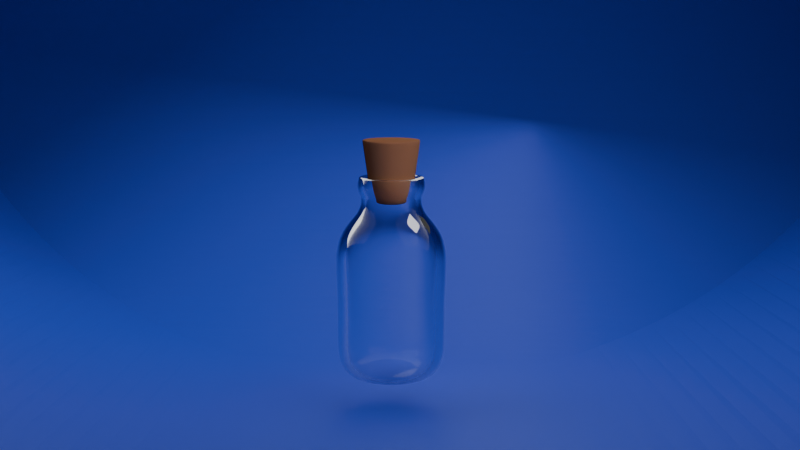 # Source: Transparent_Bottle_Scene.blend  (saved by Blender 4.0.36; exported with 4.5.12 LTS)
import bpy
from mathutils import Matrix  # noqa: F401  (used for matrix-valued properties, if any)

bpy.ops.wm.read_factory_settings(use_empty=True)
scene = bpy.context.scene
scene.name = 'Scene'

# ---- collections
col_collection = bpy.data.collections.new('Collection'); scene.collection.children.link(col_collection)

# ---- materials (node trees are filled in below, after node groups)
mat_bottle = bpy.data.materials.new('Bottle')
mat_cork = bpy.data.materials.new('Cork')
mat_material = bpy.data.materials.new('Material')

# ---- material node trees
mat_bottle.use_nodes = True; mat_bottle.node_tree.nodes.clear()
_N = mat_bottle.node_tree.nodes; _L = mat_bottle.node_tree.links
n0 = _N.new('ShaderNodeOutputMaterial'); n0.name = 'Material Output'; n0.location = (421, 512)
n1 = _N.new('ShaderNodeBsdfGlass'); n1.name = 'Glass BSDF'; n1.location = (41, 517)
n1.distribution = 'BECKMANN'
n1.inputs[1].default_value = 0.04938
n1.inputs[2].default_value = 1.2
_L.new(n1.outputs[0], n0.inputs[0])
n0.is_active_output = True
mat_cork.use_nodes = True; mat_cork.node_tree.nodes.clear()
_N = mat_cork.node_tree.nodes; _L = mat_cork.node_tree.links
n0 = _N.new('ShaderNodeOutputMaterial'); n0.name = 'Material Output'; n0.location = (300, 300)
n1 = _N.new('ShaderNodeBsdfPrincipled'); n1.name = 'Principled BSDF'; n1.location = (10, 300)
n1.inputs[0].default_value = (0.9646, 0.3768, 0.1666, 1.0)
n1.inputs[2].default_value = 0.3
n1.inputs[3].default_value = 1.45
n2 = _N.new('ShaderNodeRGBCurve'); n2.name = 'RGB Curves'; n2.location = (-394, 260)
_c = n2.mapping.curves[3]
while len(_c.points) > 2: _c.points.remove(_c.points[-1])
_c.points[0].location = (0.0, 0.0); _c.points[0].handle_type = 'AUTO'
_c.points[1].location = (0.17091, 0.475); _c.points[1].handle_type = 'AUTO'
_p = _c.points.new(0.54545, 0.565); _p.handle_type = 'AUTO'
_p = _c.points.new(0.58545, 0.055); _p.handle_type = 'AUTO'
_p = _c.points.new(1.0, 1.0); _p.handle_type = 'AUTO'
n2.mapping.update()
n2.inputs[1].default_value = (1.0, 0.8849, 0.9705, 1.0)
_L.new(n1.outputs[0], n0.inputs[0])
_L.new(n2.outputs[0], n1.inputs[5])
n0.is_active_output = True
mat_material.use_nodes = True; mat_material.node_tree.nodes.clear()
_N = mat_material.node_tree.nodes; _L = mat_material.node_tree.links
n0 = _N.new('ShaderNodeBsdfPrincipled'); n0.name = 'Principled BSDF'; n0.location = (10, 300)
n0.inputs[0].default_value = (0.03857, 0.09228, 0.8, 1.0)
n0.inputs[3].default_value = 1.45
n1 = _N.new('ShaderNodeOutputMaterial'); n1.name = 'Material Output'; n1.location = (300, 300)
_L.new(n0.outputs[0], n1.inputs[0])
n1.is_active_output = True

# ---- world
world_world = bpy.data.worlds.new('World'); scene.world = world_world
world_world.use_nodes = True; world_world.node_tree.nodes.clear()
_N = world_world.node_tree.nodes; _L = world_world.node_tree.links
n0 = _N.new('ShaderNodeOutputWorld'); n0.name = 'World Output'; n0.location = (300, 300)
n1 = _N.new('ShaderNodeBackground'); n1.name = 'Background'; n1.location = (10, 300)
n1.inputs[0].default_value = (0.05088, 0.05088, 0.05088, 1.0)
_L.new(n1.outputs[0], n0.inputs[0])
n0.is_active_output = True
world_world.color = (0.05088, 0.05088, 0.05088)
world_world.use_sun_shadow = False
world_world.sun_shadow_jitter_overblur = 0.0

# ---- cameras
cam_camera = bpy.data.cameras.new('Camera')

# ---- lights
light_area = bpy.data.lights.new('Area', 'AREA')
light_area.transmission_factor = 0.0
light_area.energy = 200.0
light_area.shadow_maximum_resolution = 0.006
light_area.use_absolute_resolution = True
light_area.size = 0.9424
light_area.size_y = 1.0
light_area_001 = bpy.data.lights.new('Area.001', 'AREA')
light_area_001.transmission_factor = 0.0
light_area_001.energy = 200.0
light_area_001.shadow_maximum_resolution = 0.006
light_area_001.use_absolute_resolution = True
light_area_001.size = 1.0
light_area_001.size_y = 1.0
light_area_002 = bpy.data.lights.new('Area.002', 'AREA')
light_area_002.transmission_factor = 0.0
light_area_002.energy = 200.0
light_area_002.shadow_maximum_resolution = 0.006
light_area_002.use_absolute_resolution = True
light_area_002.size = 1.0
light_area_002.size_y = 1.0

# ---- meshes
me_beziercurve = bpy.data.meshes.new('BezierCurve')
me_beziercurve.from_pydata([(0.0, -0.002268, -0.008993), (0.0, -0.1846, -0.001397), (0.0, -0.3669, -0.005195), (0.0, -0.4808, 0.002401), (0.0, -0.572, 0.04038), (0.0, -0.6327, 0.09735), (0.0, -0.6859, 0.1923), (0.0, -0.7201, 0.3214), (0.0, -0.7201, 0.5303), (0.0, -0.7201, 0.743), (0.0, -0.7201, 0.9937), (0.0, -0.7277, 1.225), (0.0, -0.7353, 1.404), (0.0, -0.7353, 1.552), (0.0, -0.7353, 1.666), (0.0, -0.6897, 1.86), (0.0, -0.6137, 1.981), (0.0, -0.5378, 2.076), (0.0, -0.4542, 2.167), (0.0, -0.4049, 2.277), (0.0, -0.4049, 2.391), (0.0, -0.4428, 2.46), (0.0, -0.4542, 2.543), (0.0, -0.4276, 2.653), (0.0, -0.3137, 2.646), (0.000868, -0.002096, -0.008993), (0.07063, -0.1705, -0.001397), (0.1404, -0.339, -0.005195), (0.184, -0.4442, 0.002401), (0.2189, -0.5284, 0.04038), (0.2421, -0.5846, 0.09735), (0.2625, -0.6337, 0.1923), (0.2756, -0.6653, 0.3214), (0.2756, -0.6653, 0.5303), (0.2756, -0.6653, 0.743), (0.2756, -0.6653, 0.9937), (0.2785, -0.6723, 1.225), (0.2814, -0.6793, 1.404), (0.2814, -0.6793, 1.552), (0.2814, -0.6793, 1.666), (0.2639, -0.6372, 1.86), (0.2349, -0.567, 1.981), (0.2058, -0.4969, 2.076), (0.1738, -0.4197, 2.167), (0.1549, -0.374, 2.277), (0.1549, -0.374, 2.391), (0.1695, -0.4091, 2.46), (0.1738, -0.4197, 2.543), (0.1637, -0.3951, 2.653), (0.1201, -0.2898, 2.646), (0.001604, -0.001604, -0.008993), (0.1305, -0.1305, -0.001397), (0.2594, -0.2594, -0.005195), (0.34, -0.34, 0.002401), (0.4044, -0.4044, 0.04038), (0.4474, -0.4474, 0.09735), (0.485, -0.485, 0.1923), (0.5092, -0.5092, 0.3214), (0.5092, -0.5092, 0.5303), (0.5092, -0.5092, 0.743), (0.5092, -0.5092, 0.9937), (0.5146, -0.5146, 1.225), (0.5199, -0.5199, 1.404), (0.5199, -0.5199, 1.552), (0.5199, -0.5199, 1.666), (0.4877, -0.4877, 1.86), (0.434, -0.434, 1.981), (0.3803, -0.3803, 2.076), (0.3212, -0.3212, 2.167), (0.2863, -0.2863, 2.277), (0.2863, -0.2863, 2.391), (0.3131, -0.3131, 2.46), (0.3212, -0.3212, 2.543), (0.3024, -0.3024, 2.653), (0.2218, -0.2218, 2.646), (0.002096, -0.000868, -0.008993), (0.1705, -0.07063, -0.001397), (0.339, -0.1404, -0.005195), (0.4442, -0.184, 0.002401), (0.5284, -0.2189, 0.04038), (0.5846, -0.2421, 0.09735), (0.6337, -0.2625, 0.1923), (0.6653, -0.2756, 0.3214), (0.6653, -0.2756, 0.5303), (0.6653, -0.2756, 0.743), (0.6653, -0.2756, 0.9937), (0.6723, -0.2785, 1.225), (0.6793, -0.2814, 1.404), (0.6793, -0.2814, 1.552), (0.6793, -0.2814, 1.666), (0.6372, -0.2639, 1.86), (0.567, -0.2349, 1.981), (0.4969, -0.2058, 2.076), (0.4197, -0.1738, 2.167), (0.374, -0.1549, 2.277), (0.374, -0.1549, 2.391), (0.4091, -0.1695, 2.46), (0.4197, -0.1738, 2.543), (0.3951, -0.1637, 2.653), (0.2898, -0.1201, 2.646), (0.002268, 9.915e-11, -0.008993), (0.1846, 8.068e-09, -0.001397), (0.3669, 1.604e-08, -0.005195), (0.4808, 2.102e-08, 0.002401), (0.572, 2.5e-08, 0.04038), (0.6327, 2.766e-08, 0.09735), (0.6859, 2.998e-08, 0.1923), (0.7201, 3.148e-08, 0.3214), (0.7201, 3.148e-08, 0.5303), (0.7201, 3.148e-08, 0.743), (0.7201, 3.148e-08, 0.9937), (0.7277, 3.181e-08, 1.225), (0.7353, 3.214e-08, 1.404), (0.7353, 3.214e-08, 1.552), (0.7353, 3.214e-08, 1.666), (0.6897, 3.015e-08, 1.86), (0.6137, 2.683e-08, 1.981), (0.5378, 2.351e-08, 2.076), (0.4542, 1.986e-08, 2.167), (0.4049, 1.77e-08, 2.277), (0.4049, 1.77e-08, 2.391), (0.4428, 1.936e-08, 2.46), (0.4542, 1.986e-08, 2.543), (0.4276, 1.869e-08, 2.653), (0.3137, 1.371e-08, 2.646), (0.002096, 0.000868, -0.008993), (0.1705, 0.07063, -0.001397), (0.339, 0.1404, -0.005195), (0.4442, 0.184, 0.002401), (0.5284, 0.2189, 0.04038), (0.5846, 0.2421, 0.09735), (0.6337, 0.2625, 0.1923), (0.6653, 0.2756, 0.3214), (0.6653, 0.2756, 0.5303), (0.6653, 0.2756, 0.743), (0.6653, 0.2756, 0.9937), (0.6723, 0.2785, 1.225), (0.6793, 0.2814, 1.404), (0.6793, 0.2814, 1.552), (0.6793, 0.2814, 1.666), (0.6372, 0.2639, 1.86), (0.567, 0.2349, 1.981), (0.4969, 0.2058, 2.076), (0.4197, 0.1738, 2.167), (0.374, 0.1549, 2.277), (0.374, 0.1549, 2.391), (0.4091, 0.1695, 2.46), (0.4197, 0.1738, 2.543), (0.3951, 0.1637, 2.653), (0.2898, 0.1201, 2.646), (0.001604, 0.001604, -0.008993), (0.1305, 0.1305, -0.001397), (0.2594, 0.2594, -0.005195), (0.34, 0.34, 0.002401), (0.4044, 0.4044, 0.04038), (0.4474, 0.4474, 0.09735), (0.485, 0.485, 0.1923), (0.5092, 0.5092, 0.3214), (0.5092, 0.5092, 0.5303), (0.5092, 0.5092, 0.743), (0.5092, 0.5092, 0.9937), (0.5146, 0.5146, 1.225), (0.5199, 0.5199, 1.404), (0.5199, 0.5199, 1.552), (0.5199, 0.5199, 1.666), (0.4877, 0.4877, 1.86), (0.434, 0.434, 1.981), (0.3803, 0.3803, 2.076), (0.3212, 0.3212, 2.167), (0.2863, 0.2863, 2.277), (0.2863, 0.2863, 2.391), (0.3131, 0.3131, 2.46), (0.3212, 0.3212, 2.543), (0.3024, 0.3024, 2.653), (0.2218, 0.2218, 2.646), (0.000868, 0.002096, -0.008993), (0.07063, 0.1705, -0.001397), (0.1404, 0.339, -0.005195), (0.184, 0.4442, 0.002401), (0.2189, 0.5284, 0.04038), (0.2421, 0.5846, 0.09735), (0.2625, 0.6337, 0.1923), (0.2756, 0.6653, 0.3214), (0.2756, 0.6653, 0.5303), (0.2756, 0.6653, 0.743), (0.2756, 0.6653, 0.9937), (0.2785, 0.6723, 1.225), (0.2814, 0.6793, 1.404), (0.2814, 0.6793, 1.552), (0.2814, 0.6793, 1.666), (0.2639, 0.6372, 1.86), (0.2349, 0.567, 1.981), (0.2058, 0.4969, 2.076), (0.1738, 0.4197, 2.167), (0.1549, 0.374, 2.277), (0.1549, 0.374, 2.391), (0.1695, 0.4091, 2.46), (0.1738, 0.4197, 2.543), (0.1637, 0.3951, 2.653), (0.1201, 0.2898, 2.646), (-1.983e-10, 0.002268, -0.008993), (-1.614e-08, 0.1846, -0.001397), (-3.207e-08, 0.3669, -0.005195), (-4.203e-08, 0.4808, 0.002401), (-5e-08, 0.572, 0.04038), (-5.532e-08, 0.6327, 0.09735), (-5.996e-08, 0.6859, 0.1923), (-6.295e-08, 0.7201, 0.3214), (-6.295e-08, 0.7201, 0.5303), (-6.295e-08, 0.7201, 0.743), (-6.295e-08, 0.7201, 0.9937), (-6.362e-08, 0.7277, 1.225), (-6.428e-08, 0.7353, 1.404), (-6.428e-08, 0.7353, 1.552), (-6.428e-08, 0.7353, 1.666), (-6.03e-08, 0.6897, 1.86), (-5.366e-08, 0.6137, 1.981), (-4.702e-08, 0.5378, 2.076), (-3.971e-08, 0.4542, 2.167), (-3.539e-08, 0.4049, 2.277), (-3.539e-08, 0.4049, 2.391), (-3.871e-08, 0.4428, 2.46), (-3.971e-08, 0.4542, 2.543), (-3.739e-08, 0.4276, 2.653), (-2.743e-08, 0.3137, 2.646), (-0.000868, 0.002096, -0.008993), (-0.07063, 0.1705, -0.001397), (-0.1404, 0.339, -0.005195), (-0.184, 0.4442, 0.002401), (-0.2189, 0.5284, 0.04038), (-0.2421, 0.5846, 0.09735), (-0.2625, 0.6337, 0.1923), (-0.2756, 0.6653, 0.3214), (-0.2756, 0.6653, 0.5303), (-0.2756, 0.6653, 0.743), (-0.2756, 0.6653, 0.9937), (-0.2785, 0.6723, 1.225), (-0.2814, 0.6793, 1.404), (-0.2814, 0.6793, 1.552), (-0.2814, 0.6793, 1.666), (-0.2639, 0.6372, 1.86), (-0.2349, 0.567, 1.981), (-0.2058, 0.4969, 2.076), (-0.1738, 0.4197, 2.167), (-0.1549, 0.374, 2.277), (-0.1549, 0.374, 2.391), (-0.1695, 0.4091, 2.46), (-0.1738, 0.4197, 2.543), (-0.1637, 0.3951, 2.653), (-0.1201, 0.2898, 2.646), (-0.001604, 0.001604, -0.008993), (-0.1305, 0.1305, -0.001397), (-0.2594, 0.2594, -0.005195), (-0.34, 0.34, 0.002401), (-0.4044, 0.4044, 0.04038), (-0.4474, 0.4474, 0.09735), (-0.485, 0.485, 0.1923), (-0.5092, 0.5092, 0.3214), (-0.5092, 0.5092, 0.5303), (-0.5092, 0.5092, 0.743), (-0.5092, 0.5092, 0.9937), (-0.5146, 0.5146, 1.225), (-0.5199, 0.5199, 1.404), (-0.5199, 0.5199, 1.552), (-0.5199, 0.5199, 1.666), (-0.4877, 0.4877, 1.86), (-0.434, 0.434, 1.981), (-0.3803, 0.3803, 2.076), (-0.3212, 0.3212, 2.167), (-0.2863, 0.2863, 2.277), (-0.2863, 0.2863, 2.391), (-0.3131, 0.3131, 2.46), (-0.3212, 0.3212, 2.543), (-0.3024, 0.3024, 2.653), (-0.2218, 0.2218, 2.646), (-0.002096, 0.000868, -0.008993), (-0.1705, 0.07063, -0.001397), (-0.339, 0.1404, -0.005195), (-0.4442, 0.184, 0.002401), (-0.5284, 0.2189, 0.04038), (-0.5846, 0.2421, 0.09735), (-0.6337, 0.2625, 0.1923), (-0.6653, 0.2756, 0.3214), (-0.6653, 0.2756, 0.5303), (-0.6653, 0.2756, 0.743), (-0.6653, 0.2756, 0.9937), (-0.6723, 0.2785, 1.225), (-0.6793, 0.2814, 1.404), (-0.6793, 0.2814, 1.552), (-0.6793, 0.2814, 1.666), (-0.6372, 0.2639, 1.86), (-0.567, 0.2349, 1.981), (-0.4969, 0.2058, 2.076), (-0.4197, 0.1738, 2.167), (-0.374, 0.1549, 2.277), (-0.374, 0.1549, 2.391), (-0.4091, 0.1695, 2.46), (-0.4197, 0.1738, 2.543), (-0.3951, 0.1637, 2.653), (-0.2898, 0.1201, 2.646), (-0.002268, -2.705e-11, -0.008993), (-0.1846, -2.201e-09, -0.001397), (-0.3669, -4.375e-09, -0.005195), (-0.4808, -5.734e-09, 0.002401), (-0.572, -6.821e-09, 0.04038), (-0.6327, -7.545e-09, 0.09735), (-0.6859, -8.179e-09, 0.1923), (-0.7201, -8.587e-09, 0.3214), (-0.7201, -8.587e-09, 0.5303), (-0.7201, -8.587e-09, 0.743), (-0.7201, -8.587e-09, 0.9937), (-0.7277, -8.678e-09, 1.225), (-0.7353, -8.768e-09, 1.404), (-0.7353, -8.768e-09, 1.552), (-0.7353, -8.768e-09, 1.666), (-0.6897, -8.225e-09, 1.86), (-0.6137, -7.319e-09, 1.981), (-0.5378, -6.413e-09, 2.076), (-0.4542, -5.417e-09, 2.167), (-0.4049, -4.828e-09, 2.277), (-0.4049, -4.828e-09, 2.391), (-0.4428, -5.281e-09, 2.46), (-0.4542, -5.417e-09, 2.543), (-0.4276, -5.1e-09, 2.653), (-0.3137, -3.741e-09, 2.646), (-0.002096, -0.000868, -0.008993), (-0.1705, -0.07063, -0.001397), (-0.339, -0.1404, -0.005195), (-0.4442, -0.184, 0.002401), (-0.5284, -0.2189, 0.04038), (-0.5846, -0.2421, 0.09735), (-0.6337, -0.2625, 0.1923), (-0.6653, -0.2756, 0.3214), (-0.6653, -0.2756, 0.5303), (-0.6653, -0.2756, 0.743), (-0.6653, -0.2756, 0.9937), (-0.6723, -0.2785, 1.225), (-0.6793, -0.2814, 1.404), (-0.6793, -0.2814, 1.552), (-0.6793, -0.2814, 1.666), (-0.6372, -0.2639, 1.86), (-0.567, -0.2349, 1.981), (-0.4969, -0.2058, 2.076), (-0.4197, -0.1738, 2.167), (-0.374, -0.1549, 2.277), (-0.374, -0.1549, 2.391), (-0.4091, -0.1695, 2.46), (-0.4197, -0.1738, 2.543), (-0.3951, -0.1637, 2.653), (-0.2898, -0.1201, 2.646), (-0.001604, -0.001604, -0.008993), (-0.1305, -0.1305, -0.001397), (-0.2594, -0.2594, -0.005195), (-0.34, -0.34, 0.002401), (-0.4044, -0.4044, 0.04038), (-0.4474, -0.4474, 0.09735), (-0.485, -0.485, 0.1923), (-0.5092, -0.5092, 0.3214), (-0.5092, -0.5092, 0.5303), (-0.5092, -0.5092, 0.743), (-0.5092, -0.5092, 0.9937), (-0.5146, -0.5146, 1.225), (-0.5199, -0.5199, 1.404), (-0.5199, -0.5199, 1.552), (-0.5199, -0.5199, 1.666), (-0.4877, -0.4877, 1.86), (-0.434, -0.434, 1.981), (-0.3803, -0.3803, 2.076), (-0.3212, -0.3212, 2.167), (-0.2863, -0.2863, 2.277), (-0.2863, -0.2863, 2.391), (-0.3131, -0.3131, 2.46), (-0.3212, -0.3212, 2.543), (-0.3024, -0.3024, 2.653), (-0.2218, -0.2218, 2.646), (-0.000868, -0.002096, -0.008993), (-0.07063, -0.1705, -0.001397), (-0.1404, -0.339, -0.005195), (-0.184, -0.4442, 0.002401), (-0.2189, -0.5284, 0.04038), (-0.2421, -0.5846, 0.09735), (-0.2625, -0.6337, 0.1923), (-0.2756, -0.6653, 0.3214), (-0.2756, -0.6653, 0.5303), (-0.2756, -0.6653, 0.743), (-0.2756, -0.6653, 0.9937), (-0.2785, -0.6723, 1.225), (-0.2814, -0.6793, 1.404), (-0.2814, -0.6793, 1.552), (-0.2814, -0.6793, 1.666), (-0.2639, -0.6372, 1.86), (-0.2349, -0.567, 1.981), (-0.2058, -0.4969, 2.076), (-0.1738, -0.4197, 2.167), (-0.1549, -0.374, 2.277), (-0.1549, -0.374, 2.391), (-0.1695, -0.4091, 2.46), (-0.1738, -0.4197, 2.543), (-0.1637, -0.3951, 2.653), (-0.1201, -0.2898, 2.646), (0.0, -0.4049, 2.356), (0.1549, -0.374, 2.356), (0.2863, -0.2863, 2.356), (0.374, -0.1549, 2.356), (0.4049, 1.77e-08, 2.356), (0.374, 0.1549, 2.356), (0.2863, 0.2863, 2.356), (0.1549, 0.374, 2.356), (-3.539e-08, 0.4049, 2.356), (-0.1549, 0.374, 2.356), (-0.2863, 0.2863, 2.356), (-0.374, 0.1549, 2.356), (-0.4049, -4.828e-09, 2.356), (-0.374, -0.1549, 2.356), (-0.2863, -0.2863, 2.356), (-0.1549, -0.374, 2.356), (0.0, -0.4343, 2.626), (0.1662, -0.4012, 2.626), (0.3071, -0.3071, 2.626), (0.4012, -0.1662, 2.626), (0.4343, 1.898e-08, 2.626), (0.4012, 0.1662, 2.626), (0.3071, 0.3071, 2.626), (0.1662, 0.4012, 2.626), (-3.797e-08, 0.4343, 2.626), (-0.1662, 0.4012, 2.626), (-0.3071, 0.3071, 2.626), (-0.4012, 0.1662, 2.626), (-0.4343, -5.179e-09, 2.626), (-0.4012, -0.1662, 2.626), (-0.3071, -0.3071, 2.626), (-0.1662, -0.4012, 2.626)], [], [(0, 1, 26, 25), (25, 26, 51, 50), (50, 51, 76, 75), (75, 76, 101, 100), (100, 101, 126, 125), (125, 126, 151, 150), (150, 151, 176, 175), (175, 176, 201, 200), (200, 201, 226, 225), (225, 226, 251, 250), (250, 251, 276, 275), (275, 276, 301, 300), (300, 301, 326, 325), (325, 326, 351, 350), (350, 351, 376, 375), (375, 376, 1, 0), (1, 2, 27, 26), (26, 27, 52, 51), (51, 52, 77, 76), (76, 77, 102, 101), (101, 102, 127, 126), (126, 127, 152, 151), (151, 152, 177, 176), (176, 177, 202, 201), (201, 202, 227, 226), (226, 227, 252, 251), (251, 252, 277, 276), (276, 277, 302, 301), (301, 302, 327, 326), (326, 327, 352, 351), (351, 352, 377, 376), (376, 377, 2, 1), (2, 3, 28, 27), (27, 28, 53, 52), (52, 53, 78, 77), (77, 78, 103, 102), (102, 103, 128, 127), (127, 128, 153, 152), (152, 153, 178, 177), (177, 178, 203, 202), (202, 203, 228, 227), (227, 228, 253, 252), (252, 253, 278, 277), (277, 278, 303, 302), (302, 303, 328, 327), (327, 328, 353, 352), (352, 353, 378, 377), (377, 378, 3, 2), (3, 4, 29, 28), (28, 29, 54, 53), (53, 54, 79, 78), (78, 79, 104, 103), (103, 104, 129, 128), (128, 129, 154, 153), (153, 154, 179, 178), (178, 179, 204, 203), (203, 204, 229, 228), (228, 229, 254, 253), (253, 254, 279, 278), (278, 279, 304, 303), (303, 304, 329, 328), (328, 329, 354, 353), (353, 354, 379, 378), (378, 379, 4, 3), (4, 5, 30, 29), (29, 30, 55, 54), (54, 55, 80, 79), (79, 80, 105, 104), (104, 105, 130, 129), (129, 130, 155, 154), (154, 155, 180, 179), (179, 180, 205, 204), (204, 205, 230, 229), (229, 230, 255, 254), (254, 255, 280, 279), (279, 280, 305, 304), (304, 305, 330, 329), (329, 330, 355, 354), (354, 355, 380, 379), (379, 380, 5, 4), (5, 6, 31, 30), (30, 31, 56, 55), (55, 56, 81, 80), (80, 81, 106, 105), (105, 106, 131, 130), (130, 131, 156, 155), (155, 156, 181, 180), (180, 181, 206, 205), (205, 206, 231, 230), (230, 231, 256, 255), (255, 256, 281, 280), (280, 281, 306, 305), (305, 306, 331, 330), (330, 331, 356, 355), (355, 356, 381, 380), (380, 381, 6, 5), (6, 7, 32, 31), (31, 32, 57, 56), (56, 57, 82, 81), (81, 82, 107, 106), (106, 107, 132, 131), (131, 132, 157, 156), (156, 157, 182, 181), (181, 182, 207, 206), (206, 207, 232, 231), (231, 232, 257, 256), (256, 257, 282, 281), (281, 282, 307, 306), (306, 307, 332, 331), (331, 332, 357, 356), (356, 357, 382, 381), (381, 382, 7, 6), (7, 8, 33, 32), (32, 33, 58, 57), (57, 58, 83, 82), (82, 83, 108, 107), (107, 108, 133, 132), (132, 133, 158, 157), (157, 158, 183, 182), (182, 183, 208, 207), (207, 208, 233, 232), (232, 233, 258, 257), (257, 258, 283, 282), (282, 283, 308, 307), (307, 308, 333, 332), (332, 333, 358, 357), (357, 358, 383, 382), (382, 383, 8, 7), (8, 9, 34, 33), (33, 34, 59, 58), (58, 59, 84, 83), (83, 84, 109, 108), (108, 109, 134, 133), (133, 134, 159, 158), (158, 159, 184, 183), (183, 184, 209, 208), (208, 209, 234, 233), (233, 234, 259, 258), (258, 259, 284, 283), (283, 284, 309, 308), (308, 309, 334, 333), (333, 334, 359, 358), (358, 359, 384, 383), (383, 384, 9, 8), (9, 10, 35, 34), (34, 35, 60, 59), (59, 60, 85, 84), (84, 85, 110, 109), (109, 110, 135, 134), (134, 135, 160, 159), (159, 160, 185, 184), (184, 185, 210, 209), (209, 210, 235, 234), (234, 235, 260, 259), (259, 260, 285, 284), (284, 285, 310, 309), (309, 310, 335, 334), (334, 335, 360, 359), (359, 360, 385, 384), (384, 385, 10, 9), (10, 11, 36, 35), (35, 36, 61, 60), (60, 61, 86, 85), (85, 86, 111, 110), (110, 111, 136, 135), (135, 136, 161, 160), (160, 161, 186, 185), (185, 186, 211, 210), (210, 211, 236, 235), (235, 236, 261, 260), (260, 261, 286, 285), (285, 286, 311, 310), (310, 311, 336, 335), (335, 336, 361, 360), (360, 361, 386, 385), (385, 386, 11, 10), (11, 12, 37, 36), (36, 37, 62, 61), (61, 62, 87, 86), (86, 87, 112, 111), (111, 112, 137, 136), (136, 137, 162, 161), (161, 162, 187, 186), (186, 187, 212, 211), (211, 212, 237, 236), (236, 237, 262, 261), (261, 262, 287, 286), (286, 287, 312, 311), (311, 312, 337, 336), (336, 337, 362, 361), (361, 362, 387, 386), (386, 387, 12, 11), (12, 13, 38, 37), (37, 38, 63, 62), (62, 63, 88, 87), (87, 88, 113, 112), (112, 113, 138, 137), (137, 138, 163, 162), (162, 163, 188, 187), (187, 188, 213, 212), (212, 213, 238, 237), (237, 238, 263, 262), (262, 263, 288, 287), (287, 288, 313, 312), (312, 313, 338, 337), (337, 338, 363, 362), (362, 363, 388, 387), (387, 388, 13, 12), (13, 14, 39, 38), (38, 39, 64, 63), (63, 64, 89, 88), (88, 89, 114, 113), (113, 114, 139, 138), (138, 139, 164, 163), (163, 164, 189, 188), (188, 189, 214, 213), (213, 214, 239, 238), (238, 239, 264, 263), (263, 264, 289, 288), (288, 289, 314, 313), (313, 314, 339, 338), (338, 339, 364, 363), (363, 364, 389, 388), (388, 389, 14, 13), (14, 15, 40, 39), (39, 40, 65, 64), (64, 65, 90, 89), (89, 90, 115, 114), (114, 115, 140, 139), (139, 140, 165, 164), (164, 165, 190, 189), (189, 190, 215, 214), (214, 215, 240, 239), (239, 240, 265, 264), (264, 265, 290, 289), (289, 290, 315, 314), (314, 315, 340, 339), (339, 340, 365, 364), (364, 365, 390, 389), (389, 390, 15, 14), (15, 16, 41, 40), (40, 41, 66, 65), (65, 66, 91, 90), (90, 91, 116, 115), (115, 116, 141, 140), (140, 141, 166, 165), (165, 166, 191, 190), (190, 191, 216, 215), (215, 216, 241, 240), (240, 241, 266, 265), (265, 266, 291, 290), (290, 291, 316, 315), (315, 316, 341, 340), (340, 341, 366, 365), (365, 366, 391, 390), (390, 391, 16, 15), (16, 17, 42, 41), (41, 42, 67, 66), (66, 67, 92, 91), (91, 92, 117, 116), (116, 117, 142, 141), (141, 142, 167, 166), (166, 167, 192, 191), (191, 192, 217, 216), (216, 217, 242, 241), (241, 242, 267, 266), (266, 267, 292, 291), (291, 292, 317, 316), (316, 317, 342, 341), (341, 342, 367, 366), (366, 367, 392, 391), (391, 392, 17, 16), (17, 18, 43, 42), (42, 43, 68, 67), (67, 68, 93, 92), (92, 93, 118, 117), (117, 118, 143, 142), (142, 143, 168, 167), (167, 168, 193, 192), (192, 193, 218, 217), (217, 218, 243, 242), (242, 243, 268, 267), (267, 268, 293, 292), (292, 293, 318, 317), (317, 318, 343, 342), (342, 343, 368, 367), (367, 368, 393, 392), (392, 393, 18, 17), (18, 19, 44, 43), (43, 44, 69, 68), (68, 69, 94, 93), (93, 94, 119, 118), (118, 119, 144, 143), (143, 144, 169, 168), (168, 169, 194, 193), (193, 194, 219, 218), (218, 219, 244, 243), (243, 244, 269, 268), (268, 269, 294, 293), (293, 294, 319, 318), (318, 319, 344, 343), (343, 344, 369, 368), (368, 369, 394, 393), (393, 394, 19, 18), (400, 20, 45, 401), (401, 45, 70, 402), (402, 70, 95, 403), (403, 95, 120, 404), (404, 120, 145, 405), (405, 145, 170, 406), (406, 170, 195, 407), (407, 195, 220, 408), (408, 220, 245, 409), (409, 245, 270, 410), (410, 270, 295, 411), (411, 295, 320, 412), (412, 320, 345, 413), (413, 345, 370, 414), (414, 370, 395, 415), (415, 395, 20, 400), (20, 21, 46, 45), (45, 46, 71, 70), (70, 71, 96, 95), (95, 96, 121, 120), (120, 121, 146, 145), (145, 146, 171, 170), (170, 171, 196, 195), (195, 196, 221, 220), (220, 221, 246, 245), (245, 246, 271, 270), (270, 271, 296, 295), (295, 296, 321, 320), (320, 321, 346, 345), (345, 346, 371, 370), (370, 371, 396, 395), (395, 396, 21, 20), (21, 22, 47, 46), (46, 47, 72, 71), (71, 72, 97, 96), (96, 97, 122, 121), (121, 122, 147, 146), (146, 147, 172, 171), (171, 172, 197, 196), (196, 197, 222, 221), (221, 222, 247, 246), (246, 247, 272, 271), (271, 272, 297, 296), (296, 297, 322, 321), (321, 322, 347, 346), (346, 347, 372, 371), (371, 372, 397, 396), (396, 397, 22, 21), (416, 23, 48, 417), (417, 48, 73, 418), (418, 73, 98, 419), (419, 98, 123, 420), (420, 123, 148, 421), (421, 148, 173, 422), (422, 173, 198, 423), (423, 198, 223, 424), (424, 223, 248, 425), (425, 248, 273, 426), (426, 273, 298, 427), (427, 298, 323, 428), (428, 323, 348, 429), (429, 348, 373, 430), (430, 373, 398, 431), (431, 398, 23, 416), (23, 24, 49, 48), (48, 49, 74, 73), (73, 74, 99, 98), (98, 99, 124, 123), (123, 124, 149, 148), (148, 149, 174, 173), (173, 174, 199, 198), (198, 199, 224, 223), (223, 224, 249, 248), (248, 249, 274, 273), (273, 274, 299, 298), (298, 299, 324, 323), (323, 324, 349, 348), (348, 349, 374, 373), (373, 374, 399, 398), (398, 399, 24, 23), (394, 415, 400, 19), (369, 414, 415, 394), (344, 413, 414, 369), (319, 412, 413, 344), (294, 411, 412, 319), (269, 410, 411, 294), (244, 409, 410, 269), (219, 408, 409, 244), (194, 407, 408, 219), (169, 406, 407, 194), (144, 405, 406, 169), (119, 404, 405, 144), (94, 403, 404, 119), (69, 402, 403, 94), (44, 401, 402, 69), (19, 400, 401, 44), (397, 431, 416, 22), (372, 430, 431, 397), (347, 429, 430, 372), (322, 428, 429, 347), (297, 427, 428, 322), (272, 426, 427, 297), (247, 425, 426, 272), (222, 424, 425, 247), (197, 423, 424, 222), (172, 422, 423, 197), (147, 421, 422, 172), (122, 420, 421, 147), (97, 419, 420, 122), (72, 418, 419, 97), (47, 417, 418, 72), (22, 416, 417, 47)])
me_beziercurve.polygons.foreach_set('use_smooth', [True] * 416)
_uv = me_beziercurve.uv_layers.new(name='UVMap')
_uv.uv.foreach_set('vector', [0.0, -0.008993, 0.0, -0.001397, 0.0625, -0.001397, 0.0625, -0.008993, 0.0625, -0.008993, 0.0625, -0.001397, 0.125, -0.001397, 0.125, -0.008993, 0.125, -0.008993, 0.125, -0.001397, 0.1875, -0.001397, 0.1875, -0.008993, 0.1875, -0.008993, 0.1875, -0.001397, 0.25, -0.001397, 0.25, -0.008993, 0.25, -0.008993, 0.25, -0.001397, 0.3125, -0.001397, 0.3125, -0.008993, 0.3125, -0.008993, 0.3125, -0.001397, 0.375, -0.001397, 0.375, -0.008993, 0.375, -0.008993, 0.375, -0.001397, 0.4375, -0.001397, 0.4375, -0.008993, 0.4375, -0.008993, 0.4375, -0.001397, 0.5, -0.001397, 0.5, -0.008993, 0.5, -0.008993, 0.5, -0.001397, 0.5625, -0.001397, 0.5625, -0.008993, 0.5625, -0.008993, 0.5625, -0.001397, 0.625, -0.001397, 0.625, -0.008993, 0.625, -0.008993, 0.625, -0.001397, 0.6875, -0.001397, 0.6875, -0.008993, 0.6875, -0.008993, 0.6875, -0.001397, 0.75, -0.001397, 0.75, -0.008993, 0.75, -0.008993, 0.75, -0.001397, 0.8125, -0.001397, 0.8125, -0.008993, 0.8125, -0.008993, 0.8125, -0.001397, 0.875, -0.001397, 0.875, -0.008993, 0.875, -0.008993, 0.875, -0.001397, 0.9375, -0.001397, 0.9375, -0.008993, 0.9375, -0.008993, 0.9375, -0.001397, 1.0, -0.001397, 1.0, -0.008993, 0.0, -0.001397, 0.0, -0.005195, 0.0625, -0.005195, 0.0625, -0.001397, 0.0625, -0.001397, 0.0625, -0.005195, 0.125, -0.005195, 0.125, -0.001397, 0.125, -0.001397, 0.125, -0.005195, 0.1875, -0.005195, 0.1875, -0.001397, 0.1875, -0.001397, 0.1875, -0.005195, 0.25, -0.005195, 0.25, -0.001397, 0.25, -0.001397, 0.25, -0.005195, 0.3125, -0.005195, 0.3125, -0.001397, 0.3125, -0.001397, 0.3125, -0.005195, 0.375, -0.005195, 0.375, -0.001397, 0.375, -0.001397, 0.375, -0.005195, 0.4375, -0.005195, 0.4375, -0.001397, 0.4375, -0.001397, 0.4375, -0.005195, 0.5, -0.005195, 0.5, -0.001397, 0.5, -0.001397, 0.5, -0.005195, 0.5625, -0.005195, 0.5625, -0.001397, 0.5625, -0.001397, 0.5625, -0.005195, 0.625, -0.005195, 0.625, -0.001397, 0.625, -0.001397, 0.625, -0.005195, 0.6875, -0.005195, 0.6875, -0.001397, 0.6875, -0.001397, 0.6875, -0.005195, 0.75, -0.005195, 0.75, -0.001397, 0.75, -0.001397, 0.75, -0.005195, 0.8125, -0.005195, 0.8125, -0.001397, 0.8125, -0.001397, 0.8125, -0.005195, 0.875, -0.005195, 0.875, -0.001397, 0.875, -0.001397, 0.875, -0.005195, 0.9375, -0.005195, 0.9375, -0.001397, 0.9375, -0.001397, 0.9375, -0.005195, 1.0, -0.005195, 1.0, -0.001397, 0.0, -0.005195, 0.0, 0.002401, 0.0625, 0.002401, 0.0625, -0.005195, 0.0625, -0.005195, 0.0625, 0.002401, 0.125, 0.002401, 0.125, -0.005195, 0.125, -0.005195, 0.125, 0.002401, 0.1875, 0.002401, 0.1875, -0.005195, 0.1875, -0.005195, 0.1875, 0.002401, 0.25, 0.002401, 0.25, -0.005195, 0.25, -0.005195, 0.25, 0.002401, 0.3125, 0.002401, 0.3125, -0.005195, 0.3125, -0.005195, 0.3125, 0.002401, 0.375, 0.002401, 0.375, -0.005195, 0.375, -0.005195, 0.375, 0.002401, 0.4375, 0.002401, 0.4375, -0.005195, 0.4375, -0.005195, 0.4375, 0.002401, 0.5, 0.002401, 0.5, -0.005195, 0.5, -0.005195, 0.5, 0.002401, 0.5625, 0.002401, 0.5625, -0.005195, 0.5625, -0.005195, 0.5625, 0.002401, 0.625, 0.002401, 0.625, -0.005195, 0.625, -0.005195, 0.625, 0.002401, 0.6875, 0.002401, 0.6875, -0.005195, 0.6875, -0.005195, 0.6875, 0.002401, 0.75, 0.002401, 0.75, -0.005195, 0.75, -0.005195, 0.75, 0.002401, 0.8125, 0.002401, 0.8125, -0.005195, 0.8125, -0.005195, 0.8125, 0.002401, 0.875, 0.002401, 0.875, -0.005195, 0.875, -0.005195, 0.875, 0.002401, 0.9375, 0.002401, 0.9375, -0.005195, 0.9375, -0.005195, 0.9375, 0.002401, 1.0, 0.002401, 1.0, -0.005195, 0.0, 0.002401, 0.0, 0.04038, 0.0625, 0.04038, 0.0625, 0.002401, 0.0625, 0.002401, 0.0625, 0.04038, 0.125, 0.04038, 0.125, 0.002401, 0.125, 0.002401, 0.125, 0.04038, 0.1875, 0.04038, 0.1875, 0.002401, 0.1875, 0.002401, 0.1875, 0.04038, 0.25, 0.04038, 0.25, 0.002401, 0.25, 0.002401, 0.25, 0.04038, 0.3125, 0.04038, 0.3125, 0.002401, 0.3125, 0.002401, 0.3125, 0.04038, 0.375, 0.04038, 0.375, 0.002401, 0.375, 0.002401, 0.375, 0.04038, 0.4375, 0.04038, 0.4375, 0.002401, 0.4375, 0.002401, 0.4375, 0.04038, 0.5, 0.04038, 0.5, 0.002401, 0.5, 0.002401, 0.5, 0.04038, 0.5625, 0.04038, 0.5625, 0.002401, 0.5625, 0.002401, 0.5625, 0.04038, 0.625, 0.04038, 0.625, 0.002401, 0.625, 0.002401, 0.625, 0.04038, 0.6875, 0.04038, 0.6875, 0.002401, 0.6875, 0.002401, 0.6875, 0.04038, 0.75, 0.04038, 0.75, 0.002401, 0.75, 0.002401, 0.75, 0.04038, 0.8125, 0.04038, 0.8125, 0.002401, 0.8125, 0.002401, 0.8125, 0.04038, 0.875, 0.04038, 0.875, 0.002401, 0.875, 0.002401, 0.875, 0.04038, 0.9375, 0.04038, 0.9375, 0.002401, 0.9375, 0.002401, 0.9375, 0.04038, 1.0, 0.04038, 1.0, 0.002401, 0.0, 0.04038, 0.0, 0.09735, 0.0625, 0.09735, 0.0625, 0.04038, 0.0625, 0.04038, 0.0625, 0.09735, 0.125, 0.09735, 0.125, 0.04038, 0.125, 0.04038, 0.125, 0.09735, 0.1875, 0.09735, 0.1875, 0.04038, 0.1875, 0.04038, 0.1875, 0.09735, 0.25, 0.09735, 0.25, 0.04038, 0.25, 0.04038, 0.25, 0.09735, 0.3125, 0.09735, 0.3125, 0.04038, 0.3125, 0.04038, 0.3125, 0.09735, 0.375, 0.09735, 0.375, 0.04038, 0.375, 0.04038, 0.375, 0.09735, 0.4375, 0.09735, 0.4375, 0.04038, 0.4375, 0.04038, 0.4375, 0.09735, 0.5, 0.09735, 0.5, 0.04038, 0.5, 0.04038, 0.5, 0.09735, 0.5625, 0.09735, 0.5625, 0.04038, 0.5625, 0.04038, 0.5625, 0.09735, 0.625, 0.09735, 0.625, 0.04038, 0.625, 0.04038, 0.625, 0.09735, 0.6875, 0.09735, 0.6875, 0.04038, 0.6875, 0.04038, 0.6875, 0.09735, 0.75, 0.09735, 0.75, 0.04038, 0.75, 0.04038, 0.75, 0.09735, 0.8125, 0.09735, 0.8125, 0.04038, 0.8125, 0.04038, 0.8125, 0.09735, 0.875, 0.09735, 0.875, 0.04038, 0.875, 0.04038, 0.875, 0.09735, 0.9375, 0.09735, 0.9375, 0.04038, 0.9375, 0.04038, 0.9375, 0.09735, 1.0, 0.09735, 1.0, 0.04038, 0.0, 0.09735, 0.0, 0.1923, 0.0625, 0.1923, 0.0625, 0.09735, 0.0625, 0.09735, 0.0625, 0.1923, 0.125, 0.1923, 0.125, 0.09735, 0.125, 0.09735, 0.125, 0.1923, 0.1875, 0.1923, 0.1875, 0.09735, 0.1875, 0.09735, 0.1875, 0.1923, 0.25, 0.1923, 0.25, 0.09735, 0.25, 0.09735, 0.25, 0.1923, 0.3125, 0.1923, 0.3125, 0.09735, 0.3125, 0.09735, 0.3125, 0.1923, 0.375, 0.1923, 0.375, 0.09735, 0.375, 0.09735, 0.375, 0.1923, 0.4375, 0.1923, 0.4375, 0.09735, 0.4375, 0.09735, 0.4375, 0.1923, 0.5, 0.1923, 0.5, 0.09735, 0.5, 0.09735, 0.5, 0.1923, 0.5625, 0.1923, 0.5625, 0.09735, 0.5625, 0.09735, 0.5625, 0.1923, 0.625, 0.1923, 0.625, 0.09735, 0.625, 0.09735, 0.625, 0.1923, 0.6875, 0.1923, 0.6875, 0.09735, 0.6875, 0.09735, 0.6875, 0.1923, 0.75, 0.1923, 0.75, 0.09735, 0.75, 0.09735, 0.75, 0.1923, 0.8125, 0.1923, 0.8125, 0.09735, 0.8125, 0.09735, 0.8125, 0.1923, 0.875, 0.1923, 0.875, 0.09735, 0.875, 0.09735, 0.875, 0.1923, 0.9375, 0.1923, 0.9375, 0.09735, 0.9375, 0.09735, 0.9375, 0.1923, 1.0, 0.1923, 1.0, 0.09735, 0.0, 0.1923, 0.0, 0.3214, 0.0625, 0.3214, 0.0625, 0.1923, 0.0625, 0.1923, 0.0625, 0.3214, 0.125, 0.3214, 0.125, 0.1923, 0.125, 0.1923, 0.125, 0.3214, 0.1875, 0.3214, 0.1875, 0.1923, 0.1875, 0.1923, 0.1875, 0.3214, 0.25, 0.3214, 0.25, 0.1923, 0.25, 0.1923, 0.25, 0.3214, 0.3125, 0.3214, 0.3125, 0.1923, 0.3125, 0.1923, 0.3125, 0.3214, 0.375, 0.3214, 0.375, 0.1923, 0.375, 0.1923, 0.375, 0.3214, 0.4375, 0.3214, 0.4375, 0.1923, 0.4375, 0.1923, 0.4375, 0.3214, 0.5, 0.3214, 0.5, 0.1923, 0.5, 0.1923, 0.5, 0.3214, 0.5625, 0.3214, 0.5625, 0.1923, 0.5625, 0.1923, 0.5625, 0.3214, 0.625, 0.3214, 0.625, 0.1923, 0.625, 0.1923, 0.625, 0.3214, 0.6875, 0.3214, 0.6875, 0.1923, 0.6875, 0.1923, 0.6875, 0.3214, 0.75, 0.3214, 0.75, 0.1923, 0.75, 0.1923, 0.75, 0.3214, 0.8125, 0.3214, 0.8125, 0.1923, 0.8125, 0.1923, 0.8125, 0.3214, 0.875, 0.3214, 0.875, 0.1923, 0.875, 0.1923, 0.875, 0.3214, 0.9375, 0.3214, 0.9375, 0.1923, 0.9375, 0.1923, 0.9375, 0.3214, 1.0, 0.3214, 1.0, 0.1923, 0.0, 0.3214, 0.0, 0.5303, 0.0625, 0.5303, 0.0625, 0.3214, 0.0625, 0.3214, 0.0625, 0.5303, 0.125, 0.5303, 0.125, 0.3214, 0.125, 0.3214, 0.125, 0.5303, 0.1875, 0.5303, 0.1875, 0.3214, 0.1875, 0.3214, 0.1875, 0.5303, 0.25, 0.5303, 0.25, 0.3214, 0.25, 0.3214, 0.25, 0.5303, 0.3125, 0.5303, 0.3125, 0.3214, 0.3125, 0.3214, 0.3125, 0.5303, 0.375, 0.5303, 0.375, 0.3214, 0.375, 0.3214, 0.375, 0.5303, 0.4375, 0.5303, 0.4375, 0.3214, 0.4375, 0.3214, 0.4375, 0.5303, 0.5, 0.5303, 0.5, 0.3214, 0.5, 0.3214, 0.5, 0.5303, 0.5625, 0.5303, 0.5625, 0.3214, 0.5625, 0.3214, 0.5625, 0.5303, 0.625, 0.5303, 0.625, 0.3214, 0.625, 0.3214, 0.625, 0.5303, 0.6875, 0.5303, 0.6875, 0.3214, 0.6875, 0.3214, 0.6875, 0.5303, 0.75, 0.5303, 0.75, 0.3214, 0.75, 0.3214, 0.75, 0.5303, 0.8125, 0.5303, 0.8125, 0.3214, 0.8125, 0.3214, 0.8125, 0.5303, 0.875, 0.5303, 0.875, 0.3214, 0.875, 0.3214, 0.875, 0.5303, 0.9375, 0.5303, 0.9375, 0.3214, 0.9375, 0.3214, 0.9375, 0.5303, 1.0, 0.5303, 1.0, 0.3214, 0.0, 0.5303, 0.0, 0.743, 0.0625, 0.743, 0.0625, 0.5303, 0.0625, 0.5303, 0.0625, 0.743, 0.125, 0.743, 0.125, 0.5303, 0.125, 0.5303, 0.125, 0.743, 0.1875, 0.743, 0.1875, 0.5303, 0.1875, 0.5303, 0.1875, 0.743, 0.25, 0.743, 0.25, 0.5303, 0.25, 0.5303, 0.25, 0.743, 0.3125, 0.743, 0.3125, 0.5303, 0.3125, 0.5303, 0.3125, 0.743, 0.375, 0.743, 0.375, 0.5303, 0.375, 0.5303, 0.375, 0.743, 0.4375, 0.743, 0.4375, 0.5303, 0.4375, 0.5303, 0.4375, 0.743, 0.5, 0.743, 0.5, 0.5303, 0.5, 0.5303, 0.5, 0.743, 0.5625, 0.743, 0.5625, 0.5303, 0.5625, 0.5303, 0.5625, 0.743, 0.625, 0.743, 0.625, 0.5303, 0.625, 0.5303, 0.625, 0.743, 0.6875, 0.743, 0.6875, 0.5303, 0.6875, 0.5303, 0.6875, 0.743, 0.75, 0.743, 0.75, 0.5303, 0.75, 0.5303, 0.75, 0.743, 0.8125, 0.743, 0.8125, 0.5303, 0.8125, 0.5303, 0.8125, 0.743, 0.875, 0.743, 0.875, 0.5303, 0.875, 0.5303, 0.875, 0.743, 0.9375, 0.743, 0.9375, 0.5303, 0.9375, 0.5303, 0.9375, 0.743, 1.0, 0.743, 1.0, 0.5303, 0.0, 0.743, 0.0, 0.9937, 0.0625, 0.9937, 0.0625, 0.743, 0.0625, 0.743, 0.0625, 0.9937, 0.125, 0.9937, 0.125, 0.743, 0.125, 0.743, 0.125, 0.9937, 0.1875, 0.9937, 0.1875, 0.743, 0.1875, 0.743, 0.1875, 0.9937, 0.25, 0.9937, 0.25, 0.743, 0.25, 0.743, 0.25, 0.9937, 0.3125, 0.9937, 0.3125, 0.743, 0.3125, 0.743, 0.3125, 0.9937, 0.375, 0.9937, 0.375, 0.743, 0.375, 0.743, 0.375, 0.9937, 0.4375, 0.9937, 0.4375, 0.743, 0.4375, 0.743, 0.4375, 0.9937, 0.5, 0.9937, 0.5, 0.743, 0.5, 0.743, 0.5, 0.9937, 0.5625, 0.9937, 0.5625, 0.743, 0.5625, 0.743, 0.5625, 0.9937, 0.625, 0.9937, 0.625, 0.743, 0.625, 0.743, 0.625, 0.9937, 0.6875, 0.9937, 0.6875, 0.743, 0.6875, 0.743, 0.6875, 0.9937, 0.75, 0.9937, 0.75, 0.743, 0.75, 0.743, 0.75, 0.9937, 0.8125, 0.9937, 0.8125, 0.743, 0.8125, 0.743, 0.8125, 0.9937, 0.875, 0.9937, 0.875, 0.743, 0.875, 0.743, 0.875, 0.9937, 0.9375, 0.9937, 0.9375, 0.743, 0.9375, 0.743, 0.9375, 0.9937, 1.0, 0.9937, 1.0, 0.743, 0.0, 0.9937, 0.0, 1.225, 0.0625, 1.225, 0.0625, 0.9937, 0.0625, 0.9937, 0.0625, 1.225, 0.125, 1.225, 0.125, 0.9937, 0.125, 0.9937, 0.125, 1.225, 0.1875, 1.225, 0.1875, 0.9937, 0.1875, 0.9937, 0.1875, 1.225, 0.25, 1.225, 0.25, 0.9937, 0.25, 0.9937, 0.25, 1.225, 0.3125, 1.225, 0.3125, 0.9937, 0.3125, 0.9937, 0.3125, 1.225, 0.375, 1.225, 0.375, 0.9937, 0.375, 0.9937, 0.375, 1.225, 0.4375, 1.225, 0.4375, 0.9937, 0.4375, 0.9937, 0.4375, 1.225, 0.5, 1.225, 0.5, 0.9937, 0.5, 0.9937, 0.5, 1.225, 0.5625, 1.225, 0.5625, 0.9937, 0.5625, 0.9937, 0.5625, 1.225, 0.625, 1.225, 0.625, 0.9937, 0.625, 0.9937, 0.625, 1.225, 0.6875, 1.225, 0.6875, 0.9937, 0.6875, 0.9937, 0.6875, 1.225, 0.75, 1.225, 0.75, 0.9937, 0.75, 0.9937, 0.75, 1.225, 0.8125, 1.225, 0.8125, 0.9937, 0.8125, 0.9937, 0.8125, 1.225, 0.875, 1.225, 0.875, 0.9937, 0.875, 0.9937, 0.875, 1.225, 0.9375, 1.225, 0.9375, 0.9937, 0.9375, 0.9937, 0.9375, 1.225, 1.0, 1.225, 1.0, 0.9937, 0.0, 1.225, 0.0, 1.404, 0.0625, 1.404, 0.0625, 1.225, 0.0625, 1.225, 0.0625, 1.404, 0.125, 1.404, 0.125, 1.225, 0.125, 1.225, 0.125, 1.404, 0.1875, 1.404, 0.1875, 1.225, 0.1875, 1.225, 0.1875, 1.404, 0.25, 1.404, 0.25, 1.225, 0.25, 1.225, 0.25, 1.404, 0.3125, 1.404, 0.3125, 1.225, 0.3125, 1.225, 0.3125, 1.404, 0.375, 1.404, 0.375, 1.225, 0.375, 1.225, 0.375, 1.404, 0.4375, 1.404, 0.4375, 1.225, 0.4375, 1.225, 0.4375, 1.404, 0.5, 1.404, 0.5, 1.225, 0.5, 1.225, 0.5, 1.404, 0.5625, 1.404, 0.5625, 1.225, 0.5625, 1.225, 0.5625, 1.404, 0.625, 1.404, 0.625, 1.225, 0.625, 1.225, 0.625, 1.404, 0.6875, 1.404, 0.6875, 1.225, 0.6875, 1.225, 0.6875, 1.404, 0.75, 1.404, 0.75, 1.225, 0.75, 1.225, 0.75, 1.404, 0.8125, 1.404, 0.8125, 1.225, 0.8125, 1.225, 0.8125, 1.404, 0.875, 1.404, 0.875, 1.225, 0.875, 1.225, 0.875, 1.404, 0.9375, 1.404, 0.9375, 1.225, 0.9375, 1.225, 0.9375, 1.404, 1.0, 1.404, 1.0, 1.225, 0.0, 1.404, 0.0, 1.552, 0.0625, 1.552, 0.0625, 1.404, 0.0625, 1.404, 0.0625, 1.552, 0.125, 1.552, 0.125, 1.404, 0.125, 1.404, 0.125, 1.552, 0.1875, 1.552, 0.1875, 1.404, 0.1875, 1.404, 0.1875, 1.552, 0.25, 1.552, 0.25, 1.404, 0.25, 1.404, 0.25, 1.552, 0.3125, 1.552, 0.3125, 1.404, 0.3125, 1.404, 0.3125, 1.552, 0.375, 1.552, 0.375, 1.404, 0.375, 1.404, 0.375, 1.552, 0.4375, 1.552, 0.4375, 1.404, 0.4375, 1.404, 0.4375, 1.552, 0.5, 1.552, 0.5, 1.404, 0.5, 1.404, 0.5, 1.552, 0.5625, 1.552, 0.5625, 1.404, 0.5625, 1.404, 0.5625, 1.552, 0.625, 1.552, 0.625, 1.404, 0.625, 1.404, 0.625, 1.552, 0.6875, 1.552, 0.6875, 1.404, 0.6875, 1.404, 0.6875, 1.552, 0.75, 1.552, 0.75, 1.404, 0.75, 1.404, 0.75, 1.552, 0.8125, 1.552, 0.8125, 1.404, 0.8125, 1.404, 0.8125, 1.552, 0.875, 1.552, 0.875, 1.404, 0.875, 1.404, 0.875, 1.552, 0.9375, 1.552, 0.9375, 1.404, 0.9375, 1.404, 0.9375, 1.552, 1.0, 1.552, 1.0, 1.404, 0.0, 1.552, 0.0, 1.666, 0.0625, 1.666, 0.0625, 1.552, 0.0625, 1.552, 0.0625, 1.666, 0.125, 1.666, 0.125, 1.552, 0.125, 1.552, 0.125, 1.666, 0.1875, 1.666, 0.1875, 1.552, 0.1875, 1.552, 0.1875, 1.666, 0.25, 1.666, 0.25, 1.552, 0.25, 1.552, 0.25, 1.666, 0.3125, 1.666, 0.3125, 1.552, 0.3125, 1.552, 0.3125, 1.666, 0.375, 1.666, 0.375, 1.552, 0.375, 1.552, 0.375, 1.666, 0.4375, 1.666, 0.4375, 1.552, 0.4375, 1.552, 0.4375, 1.666, 0.5, 1.666, 0.5, 1.552, 0.5, 1.552, 0.5, 1.666, 0.5625, 1.666, 0.5625, 1.552, 0.5625, 1.552, 0.5625, 1.666, 0.625, 1.666, 0.625, 1.552, 0.625, 1.552, 0.625, 1.666, 0.6875, 1.666, 0.6875, 1.552, 0.6875, 1.552, 0.6875, 1.666, 0.75, 1.666, 0.75, 1.552, 0.75, 1.552, 0.75, 1.666, 0.8125, 1.666, 0.8125, 1.552, 0.8125, 1.552, 0.8125, 1.666, 0.875, 1.666, 0.875, 1.552, 0.875, 1.552, 0.875, 1.666, 0.9375, 1.666, 0.9375, 1.552, 0.9375, 1.552, 0.9375, 1.666, 1.0, 1.666, 1.0, 1.552, 0.0, 1.666, 0.0, 1.86, 0.0625, 1.86, 0.0625, 1.666, 0.0625, 1.666, 0.0625, 1.86, 0.125, 1.86, 0.125, 1.666, 0.125, 1.666, 0.125, 1.86, 0.1875, 1.86, 0.1875, 1.666, 0.1875, 1.666, 0.1875, 1.86, 0.25, 1.86, 0.25, 1.666, 0.25, 1.666, 0.25, 1.86, 0.3125, 1.86, 0.3125, 1.666, 0.3125, 1.666, 0.3125, 1.86, 0.375, 1.86, 0.375, 1.666, 0.375, 1.666, 0.375, 1.86, 0.4375, 1.86, 0.4375, 1.666, 0.4375, 1.666, 0.4375, 1.86, 0.5, 1.86, 0.5, 1.666, 0.5, 1.666, 0.5, 1.86, 0.5625, 1.86, 0.5625, 1.666, 0.5625, 1.666, 0.5625, 1.86, 0.625, 1.86, 0.625, 1.666, 0.625, 1.666, 0.625, 1.86, 0.6875, 1.86, 0.6875, 1.666, 0.6875, 1.666, 0.6875, 1.86, 0.75, 1.86, 0.75, 1.666, 0.75, 1.666, 0.75, 1.86, 0.8125, 1.86, 0.8125, 1.666, 0.8125, 1.666, 0.8125, 1.86, 0.875, 1.86, 0.875, 1.666, 0.875, 1.666, 0.875, 1.86, 0.9375, 1.86, 0.9375, 1.666, 0.9375, 1.666, 0.9375, 1.86, 1.0, 1.86, 1.0, 1.666, 0.0, 1.86, 0.0, 1.981, 0.0625, 1.981, 0.0625, 1.86, 0.0625, 1.86, 0.0625, 1.981, 0.125, 1.981, 0.125, 1.86, 0.125, 1.86, 0.125, 1.981, 0.1875, 1.981, 0.1875, 1.86, 0.1875, 1.86, 0.1875, 1.981, 0.25, 1.981, 0.25, 1.86, 0.25, 1.86, 0.25, 1.981, 0.3125, 1.981, 0.3125, 1.86, 0.3125, 1.86, 0.3125, 1.981, 0.375, 1.981, 0.375, 1.86, 0.375, 1.86, 0.375, 1.981, 0.4375, 1.981, 0.4375, 1.86, 0.4375, 1.86, 0.4375, 1.981, 0.5, 1.981, 0.5, 1.86, 0.5, 1.86, 0.5, 1.981, 0.5625, 1.981, 0.5625, 1.86, 0.5625, 1.86, 0.5625, 1.981, 0.625, 1.981, 0.625, 1.86, 0.625, 1.86, 0.625, 1.981, 0.6875, 1.981, 0.6875, 1.86, 0.6875, 1.86, 0.6875, 1.981, 0.75, 1.981, 0.75, 1.86, 0.75, 1.86, 0.75, 1.981, 0.8125, 1.981, 0.8125, 1.86, 0.8125, 1.86, 0.8125, 1.981, 0.875, 1.981, 0.875, 1.86, 0.875, 1.86, 0.875, 1.981, 0.9375, 1.981, 0.9375, 1.86, 0.9375, 1.86, 0.9375, 1.981, 1.0, 1.981, 1.0, 1.86, 0.0, 1.981, 0.0, 2.076, 0.0625, 2.076, 0.0625, 1.981, 0.0625, 1.981, 0.0625, 2.076, 0.125, 2.076, 0.125, 1.981, 0.125, 1.981, 0.125, 2.076, 0.1875, 2.076, 0.1875, 1.981, 0.1875, 1.981, 0.1875, 2.076, 0.25, 2.076, 0.25, 1.981, 0.25, 1.981, 0.25, 2.076, 0.3125, 2.076, 0.3125, 1.981, 0.3125, 1.981, 0.3125, 2.076, 0.375, 2.076, 0.375, 1.981, 0.375, 1.981, 0.375, 2.076, 0.4375, 2.076, 0.4375, 1.981, 0.4375, 1.981, 0.4375, 2.076, 0.5, 2.076, 0.5, 1.981, 0.5, 1.981, 0.5, 2.076, 0.5625, 2.076, 0.5625, 1.981, 0.5625, 1.981, 0.5625, 2.076, 0.625, 2.076, 0.625, 1.981, 0.625, 1.981, 0.625, 2.076, 0.6875, 2.076, 0.6875, 1.981, 0.6875, 1.981, 0.6875, 2.076, 0.75, 2.076, 0.75, 1.981, 0.75, 1.981, 0.75, 2.076, 0.8125, 2.076, 0.8125, 1.981, 0.8125, 1.981, 0.8125, 2.076, 0.875, 2.076, 0.875, 1.981, 0.875, 1.981, 0.875, 2.076, 0.9375, 2.076, 0.9375, 1.981, 0.9375, 1.981, 0.9375, 2.076, 1.0, 2.076, 1.0, 1.981, 0.0, 2.076, 0.0, 2.167, 0.0625, 2.167, 0.0625, 2.076, 0.0625, 2.076, 0.0625, 2.167, 0.125, 2.167, 0.125, 2.076, 0.125, 2.076, 0.125, 2.167, 0.1875, 2.167, 0.1875, 2.076, 0.1875, 2.076, 0.1875, 2.167, 0.25, 2.167, 0.25, 2.076, 0.25, 2.076, 0.25, 2.167, 0.3125, 2.167, 0.3125, 2.076, 0.3125, 2.076, 0.3125, 2.167, 0.375, 2.167, 0.375, 2.076, 0.375, 2.076, 0.375, 2.167, 0.4375, 2.167, 0.4375, 2.076, 0.4375, 2.076, 0.4375, 2.167, 0.5, 2.167, 0.5, 2.076, 0.5, 2.076, 0.5, 2.167, 0.5625, 2.167, 0.5625, 2.076, 0.5625, 2.076, 0.5625, 2.167, 0.625, 2.167, 0.625, 2.076, 0.625, 2.076, 0.625, 2.167, 0.6875, 2.167, 0.6875, 2.076, 0.6875, 2.076, 0.6875, 2.167, 0.75, 2.167, 0.75, 2.076, 0.75, 2.076, 0.75, 2.167, 0.8125, 2.167, 0.8125, 2.076, 0.8125, 2.076, 0.8125, 2.167, 0.875, 2.167, 0.875, 2.076, 0.875, 2.076, 0.875, 2.167, 0.9375, 2.167, 0.9375, 2.076, 0.9375, 2.076, 0.9375, 2.167, 1.0, 2.167, 1.0, 2.076, 0.0, 2.167, 0.0, 2.277, 0.0625, 2.277, 0.0625, 2.167, 0.0625, 2.167, 0.0625, 2.277, 0.125, 2.277, 0.125, 2.167, 0.125, 2.167, 0.125, 2.277, 0.1875, 2.277, 0.1875, 2.167, 0.1875, 2.167, 0.1875, 2.277, 0.25, 2.277, 0.25, 2.167, 0.25, 2.167, 0.25, 2.277, 0.3125, 2.277, 0.3125, 2.167, 0.3125, 2.167, 0.3125, 2.277, 0.375, 2.277, 0.375, 2.167, 0.375, 2.167, 0.375, 2.277, 0.4375, 2.277, 0.4375, 2.167, 0.4375, 2.167, 0.4375, 2.277, 0.5, 2.277, 0.5, 2.167, 0.5, 2.167, 0.5, 2.277, 0.5625, 2.277, 0.5625, 2.167, 0.5625, 2.167, 0.5625, 2.277, 0.625, 2.277, 0.625, 2.167, 0.625, 2.167, 0.625, 2.277, 0.6875, 2.277, 0.6875, 2.167, 0.6875, 2.167, 0.6875, 2.277, 0.75, 2.277, 0.75, 2.167, 0.75, 2.167, 0.75, 2.277, 0.8125, 2.277, 0.8125, 2.167, 0.8125, 2.167, 0.8125, 2.277, 0.875, 2.277, 0.875, 2.167, 0.875, 2.167, 0.875, 2.277, 0.9375, 2.277, 0.9375, 2.167, 0.9375, 2.167, 0.9375, 2.277, 1.0, 2.277, 1.0, 2.167, 0.0, 2.356, 0.0, 2.391, 0.0625, 2.391, 0.0625, 2.356, 0.0625, 2.356, 0.0625, 2.391, 0.125, 2.391, 0.125, 2.356, 0.125, 2.356, 0.125, 2.391, 0.1875, 2.391, 0.1875, 2.356, 0.1875, 2.356, 0.1875, 2.391, 0.25, 2.391, 0.25, 2.356, 0.25, 2.356, 0.25, 2.391, 0.3125, 2.391, 0.3125, 2.356, 0.3125, 2.356, 0.3125, 2.391, 0.375, 2.391, 0.375, 2.356, 0.375, 2.356, 0.375, 2.391, 0.4375, 2.391, 0.4375, 2.356, 0.4375, 2.356, 0.4375, 2.391, 0.5, 2.391, 0.5, 2.356, 0.5, 2.356, 0.5, 2.391, 0.5625, 2.391, 0.5625, 2.356, 0.5625, 2.356, 0.5625, 2.391, 0.625, 2.391, 0.625, 2.356, 0.625, 2.356, 0.625, 2.391, 0.6875, 2.391, 0.6875, 2.356, 0.6875, 2.356, 0.6875, 2.391, 0.75, 2.391, 0.75, 2.356, 0.75, 2.356, 0.75, 2.391, 0.8125, 2.391, 0.8125, 2.356, 0.8125, 2.356, 0.8125, 2.391, 0.875, 2.391, 0.875, 2.356, 0.875, 2.356, 0.875, 2.391, 0.9375, 2.391, 0.9375, 2.356, 0.9375, 2.356, 0.9375, 2.391, 1.0, 2.391, 1.0, 2.356, 0.0, 2.391, 0.0, 2.46, 0.0625, 2.46, 0.0625, 2.391, 0.0625, 2.391, 0.0625, 2.46, 0.125, 2.46, 0.125, 2.391, 0.125, 2.391, 0.125, 2.46, 0.1875, 2.46, 0.1875, 2.391, 0.1875, 2.391, 0.1875, 2.46, 0.25, 2.46, 0.25, 2.391, 0.25, 2.391, 0.25, 2.46, 0.3125, 2.46, 0.3125, 2.391, 0.3125, 2.391, 0.3125, 2.46, 0.375, 2.46, 0.375, 2.391, 0.375, 2.391, 0.375, 2.46, 0.4375, 2.46, 0.4375, 2.391, 0.4375, 2.391, 0.4375, 2.46, 0.5, 2.46, 0.5, 2.391, 0.5, 2.391, 0.5, 2.46, 0.5625, 2.46, 0.5625, 2.391, 0.5625, 2.391, 0.5625, 2.46, 0.625, 2.46, 0.625, 2.391, 0.625, 2.391, 0.625, 2.46, 0.6875, 2.46, 0.6875, 2.391, 0.6875, 2.391, 0.6875, 2.46, 0.75, 2.46, 0.75, 2.391, 0.75, 2.391, 0.75, 2.46, 0.8125, 2.46, 0.8125, 2.391, 0.8125, 2.391, 0.8125, 2.46, 0.875, 2.46, 0.875, 2.391, 0.875, 2.391, 0.875, 2.46, 0.9375, 2.46, 0.9375, 2.391, 0.9375, 2.391, 0.9375, 2.46, 1.0, 2.46, 1.0, 2.391, 0.0, 2.46, 0.0, 2.543, 0.0625, 2.543, 0.0625, 2.46, 0.0625, 2.46, 0.0625, 2.543, 0.125, 2.543, 0.125, 2.46, 0.125, 2.46, 0.125, 2.543, 0.1875, 2.543, 0.1875, 2.46, 0.1875, 2.46, 0.1875, 2.543, 0.25, 2.543, 0.25, 2.46, 0.25, 2.46, 0.25, 2.543, 0.3125, 2.543, 0.3125, 2.46, 0.3125, 2.46, 0.3125, 2.543, 0.375, 2.543, 0.375, 2.46, 0.375, 2.46, 0.375, 2.543, 0.4375, 2.543, 0.4375, 2.46, 0.4375, 2.46, 0.4375, 2.543, 0.5, 2.543, 0.5, 2.46, 0.5, 2.46, 0.5, 2.543, 0.5625, 2.543, 0.5625, 2.46, 0.5625, 2.46, 0.5625, 2.543, 0.625, 2.543, 0.625, 2.46, 0.625, 2.46, 0.625, 2.543, 0.6875, 2.543, 0.6875, 2.46, 0.6875, 2.46, 0.6875, 2.543, 0.75, 2.543, 0.75, 2.46, 0.75, 2.46, 0.75, 2.543, 0.8125, 2.543, 0.8125, 2.46, 0.8125, 2.46, 0.8125, 2.543, 0.875, 2.543, 0.875, 2.46, 0.875, 2.46, 0.875, 2.543, 0.9375, 2.543, 0.9375, 2.46, 0.9375, 2.46, 0.9375, 2.543, 1.0, 2.543, 1.0, 2.46, 0.0, 2.626, 0.0, 2.653, 0.0625, 2.653, 0.0625, 2.626, 0.0625, 2.626, 0.0625, 2.653, 0.125, 2.653, 0.125, 2.626, 0.125, 2.626, 0.125, 2.653, 0.1875, 2.653, 0.1875, 2.626, 0.1875, 2.626, 0.1875, 2.653, 0.25, 2.653, 0.25, 2.626, 0.25, 2.626, 0.25, 2.653, 0.3125, 2.653, 0.3125, 2.626, 0.3125, 2.626, 0.3125, 2.653, 0.375, 2.653, 0.375, 2.626, 0.375, 2.626, 0.375, 2.653, 0.4375, 2.653, 0.4375, 2.626, 0.4375, 2.626, 0.4375, 2.653, 0.5, 2.653, 0.5, 2.626, 0.5, 2.626, 0.5, 2.653, 0.5625, 2.653, 0.5625, 2.626, 0.5625, 2.626, 0.5625, 2.653, 0.625, 2.653, 0.625, 2.626, 0.625, 2.626, 0.625, 2.653, 0.6875, 2.653, 0.6875, 2.626, 0.6875, 2.626, 0.6875, 2.653, 0.75, 2.653, 0.75, 2.626, 0.75, 2.626, 0.75, 2.653, 0.8125, 2.653, 0.8125, 2.626, 0.8125, 2.626, 0.8125, 2.653, 0.875, 2.653, 0.875, 2.626, 0.875, 2.626, 0.875, 2.653, 0.9375, 2.653, 0.9375, 2.626, 0.9375, 2.626, 0.9375, 2.653, 1.0, 2.653, 1.0, 2.626, 0.0, 2.653, 0.0, 2.646, 0.0625, 2.646, 0.0625, 2.653, 0.0625, 2.653, 0.0625, 2.646, 0.125, 2.646, 0.125, 2.653, 0.125, 2.653, 0.125, 2.646, 0.1875, 2.646, 0.1875, 2.653, 0.1875, 2.653, 0.1875, 2.646, 0.25, 2.646, 0.25, 2.653, 0.25, 2.653, 0.25, 2.646, 0.3125, 2.646, 0.3125, 2.653, 0.3125, 2.653, 0.3125, 2.646, 0.375, 2.646, 0.375, 2.653, 0.375, 2.653, 0.375, 2.646, 0.4375, 2.646, 0.4375, 2.653, 0.4375, 2.653, 0.4375, 2.646, 0.5, 2.646, 0.5, 2.653, 0.5, 2.653, 0.5, 2.646, 0.5625, 2.646, 0.5625, 2.653, 0.5625, 2.653, 0.5625, 2.646, 0.625, 2.646, 0.625, 2.653, 0.625, 2.653, 0.625, 2.646, 0.6875, 2.646, 0.6875, 2.653, 0.6875, 2.653, 0.6875, 2.646, 0.75, 2.646, 0.75, 2.653, 0.75, 2.653, 0.75, 2.646, 0.8125, 2.646, 0.8125, 2.653, 0.8125, 2.653, 0.8125, 2.646, 0.875, 2.646, 0.875, 2.653, 0.875, 2.653, 0.875, 2.646, 0.9375, 2.646, 0.9375, 2.653, 0.9375, 2.653, 0.9375, 2.646, 1.0, 2.646, 1.0, 2.653, 0.9375, 2.277, 0.9375, 2.356, 1.0, 2.356, 1.0, 2.277, 0.875, 2.277, 0.875, 2.356, 0.9375, 2.356, 0.9375, 2.277, 0.8125, 2.277, 0.8125, 2.356, 0.875, 2.356, 0.875, 2.277, 0.75, 2.277, 0.75, 2.356, 0.8125, 2.356, 0.8125, 2.277, 0.6875, 2.277, 0.6875, 2.356, 0.75, 2.356, 0.75, 2.277, 0.625, 2.277, 0.625, 2.356, 0.6875, 2.356, 0.6875, 2.277, 0.5625, 2.277, 0.5625, 2.356, 0.625, 2.356, 0.625, 2.277, 0.5, 2.277, 0.5, 2.356, 0.5625, 2.356, 0.5625, 2.277, 0.4375, 2.277, 0.4375, 2.356, 0.5, 2.356, 0.5, 2.277, 0.375, 2.277, 0.375, 2.356, 0.4375, 2.356, 0.4375, 2.277, 0.3125, 2.277, 0.3125, 2.356, 0.375, 2.356, 0.375, 2.277, 0.25, 2.277, 0.25, 2.356, 0.3125, 2.356, 0.3125, 2.277, 0.1875, 2.277, 0.1875, 2.356, 0.25, 2.356, 0.25, 2.277, 0.125, 2.277, 0.125, 2.356, 0.1875, 2.356, 0.1875, 2.277, 0.0625, 2.277, 0.0625, 2.356, 0.125, 2.356, 0.125, 2.277, 0.0, 2.277, 0.0, 2.356, 0.0625, 2.356, 0.0625, 2.277, 0.9375, 2.543, 0.9375, 2.626, 1.0, 2.626, 1.0, 2.543, 0.875, 2.543, 0.875, 2.626, 0.9375, 2.626, 0.9375, 2.543, 0.8125, 2.543, 0.8125, 2.626, 0.875, 2.626, 0.875, 2.543, 0.75, 2.543, 0.75, 2.626, 0.8125, 2.626, 0.8125, 2.543, 0.6875, 2.543, 0.6875, 2.626, 0.75, 2.626, 0.75, 2.543, 0.625, 2.543, 0.625, 2.626, 0.6875, 2.626, 0.6875, 2.543, 0.5625, 2.543, 0.5625, 2.626, 0.625, 2.626, 0.625, 2.543, 0.5, 2.543, 0.5, 2.626, 0.5625, 2.626, 0.5625, 2.543, 0.4375, 2.543, 0.4375, 2.626, 0.5, 2.626, 0.5, 2.543, 0.375, 2.543, 0.375, 2.626, 0.4375, 2.626, 0.4375, 2.543, 0.3125, 2.543, 0.3125, 2.626, 0.375, 2.626, 0.375, 2.543, 0.25, 2.543, 0.25, 2.626, 0.3125, 2.626, 0.3125, 2.543, 0.1875, 2.543, 0.1875, 2.626, 0.25, 2.626, 0.25, 2.543, 0.125, 2.543, 0.125, 2.626, 0.1875, 2.626, 0.1875, 2.543, 0.0625, 2.543, 0.0625, 2.626, 0.125, 2.626, 0.125, 2.543, 0.0, 2.543, 0.0, 2.626, 0.0625, 2.626, 0.0625, 2.543])
me_beziercurve.materials.append(mat_bottle)
me_beziercurve.auto_texspace = False
me_beziercurve.update()
me_beziercurve_001 = bpy.data.meshes.new('BezierCurve.001')
me_beziercurve_001.from_pydata([(1.263e-10, -0.2623, 2.298), (1.263e-10, -0.004387, 2.298), (0.1004, -0.2424, 2.298), (0.001679, -0.004053, 2.298), (0.1855, -0.1855, 2.298), (0.003102, -0.003102, 2.298), (0.2424, -0.1004, 2.298), (0.004053, -0.001679, 2.298), (0.2623, 1.018e-08, 2.298), (0.004387, -1.095e-09, 2.298), (0.2424, 0.1004, 2.298), (0.004053, 0.001679, 2.298), (0.1855, 0.1855, 2.298), (0.003102, 0.003102, 2.298), (0.1004, 0.2424, 2.298), (0.001679, 0.004053, 2.298), (-2.281e-08, 0.2623, 2.298), (-2.572e-10, 0.004387, 2.298), (-0.1004, 0.2424, 2.298), (-0.001679, 0.004053, 2.298), (-0.1855, 0.1855, 2.298), (-0.003102, 0.003102, 2.298), (-0.2424, 0.1004, 2.298), (-0.004053, 0.001679, 2.298), (-0.2623, -4.415e-09, 2.298), (-0.004387, -1.339e-09, 2.298), (-0.2424, -0.1004, 2.298), (-0.004053, -0.001679, 2.298), (-0.1855, -0.1855, 2.298), (-0.003102, -0.003102, 2.298), (-0.1004, -0.2424, 2.298), (-0.001679, -0.004053, 2.298), (-1.721e-10, -0.3837, 3.127), (-1.721e-10, -0.006416, 3.127), (0.1468, -0.3545, 3.127), (0.002455, -0.005928, 3.127), (0.2713, -0.2713, 3.127), (0.004537, -0.004537, 3.127), (0.3545, -0.1468, 3.127), (0.005928, -0.002455, 3.127), (0.3837, 1.853e-08, 3.127), (0.006416, 2.034e-09, 3.127), (0.3545, 0.1468, 3.127), (0.005928, 0.002455, 3.127), (0.2713, 0.2713, 3.127), (0.004537, 0.004537, 3.127), (0.1468, 0.3545, 3.127), (0.002455, 0.005928, 3.127), (-3.372e-08, 0.3837, 3.127), (-7.33e-10, 0.006416, 3.127), (-0.1468, 0.3545, 3.127), (-0.002455, 0.005928, 3.127), (-0.2713, 0.2713, 3.127), (-0.004537, 0.004537, 3.127), (-0.3545, 0.1468, 3.127), (-0.005928, 0.002455, 3.127), (-0.3837, -2.822e-09, 3.127), (-0.006416, 1.677e-09, 3.127), (-0.3545, -0.1468, 3.127), (-0.005928, -0.002455, 3.127), (-0.2713, -0.2713, 3.127), (-0.004537, -0.004537, 3.127), (-0.1468, -0.3545, 3.127), (-0.002455, -0.005928, 3.127), (0.3502, 0.145, 3.095), (0.268, 0.268, 3.095), (-0.379, -2.884e-09, 3.095), (-0.3502, -0.145, 3.095), (0.145, 0.3502, 3.095), (-0.268, -0.268, 3.095), (-1.606e-10, -0.379, 3.095), (0.145, -0.3502, 3.095), (-3.33e-08, 0.379, 3.095), (-0.145, -0.3502, 3.095), (0.268, -0.268, 3.095), (-0.145, 0.3502, 3.095), (0.3502, -0.145, 3.095), (-0.268, 0.268, 3.095), (0.379, 1.82e-08, 3.095), (-0.3502, 0.145, 3.095), (0.1911, 0.1911, 2.352), (-0.2497, -0.1034, 2.352), (0.1034, 0.2497, 2.352), (-0.1911, -0.1911, 2.352), (0.1034, -0.2497, 2.352), (-2.352e-08, 0.2703, 2.352), (-0.1034, -0.2497, 2.352), (0.1911, -0.1911, 2.352), (-0.1034, 0.2497, 2.352), (0.2497, -0.1034, 2.352), (-0.1911, 0.1911, 2.352), (0.2703, 1.073e-08, 2.352), (-0.2497, 0.1034, 2.352), (0.2497, 0.1034, 2.352), (-0.2703, -4.311e-09, 2.352), (1.067e-10, -0.2703, 2.352), (-1.721e-10, -0.3365, 3.127), (0.1288, -0.3109, 3.127), (0.238, -0.238, 3.127), (0.3109, -0.1288, 3.127), (0.3365, 1.646e-08, 3.127), (0.3109, 0.1288, 3.127), (0.238, 0.238, 3.127), (0.1288, 0.3109, 3.127), (-2.959e-08, 0.3365, 3.127), (-0.1288, 0.3109, 3.127), (-0.238, 0.238, 3.127), (-0.3109, 0.1288, 3.127), (-0.3365, -2.26e-09, 3.127), (-0.3109, -0.1288, 3.127), (-0.238, -0.238, 3.127), (-0.1288, -0.3109, 3.127)], [], [(0, 2, 3, 1), (2, 4, 5, 3), (4, 6, 7, 5), (6, 8, 9, 7), (8, 10, 11, 9), (10, 12, 13, 11), (12, 14, 15, 13), (14, 16, 17, 15), (16, 18, 19, 17), (18, 20, 21, 19), (20, 22, 23, 21), (22, 24, 25, 23), (24, 26, 27, 25), (26, 28, 29, 27), (28, 30, 31, 29), (30, 0, 1, 31), (96, 33, 35, 97), (97, 35, 37, 98), (98, 37, 39, 99), (99, 39, 41, 100), (100, 41, 43, 101), (101, 43, 45, 102), (102, 45, 47, 103), (103, 47, 49, 104), (104, 49, 51, 105), (105, 51, 53, 106), (106, 53, 55, 107), (107, 55, 57, 108), (108, 57, 59, 109), (109, 59, 61, 110), (110, 61, 63, 111), (111, 63, 33, 96), (65, 64, 42, 44), (67, 66, 56, 58), (68, 65, 44, 46), (69, 67, 58, 60), (71, 70, 32, 34), (72, 68, 46, 48), (73, 69, 60, 62), (74, 71, 34, 36), (75, 72, 48, 50), (70, 73, 62, 32), (76, 74, 36, 38), (77, 75, 50, 52), (78, 76, 38, 40), (79, 77, 52, 54), (64, 78, 40, 42), (66, 79, 54, 56), (94, 92, 79, 66), (93, 91, 78, 64), (92, 90, 77, 79), (91, 89, 76, 78), (90, 88, 75, 77), (89, 87, 74, 76), (95, 86, 73, 70), (88, 85, 72, 75), (87, 84, 71, 74), (86, 83, 69, 73), (85, 82, 68, 72), (84, 95, 70, 71), (83, 81, 67, 69), (82, 80, 65, 68), (81, 94, 66, 67), (80, 93, 64, 65), (12, 10, 93, 80), (26, 24, 94, 81), (14, 12, 80, 82), (28, 26, 81, 83), (2, 0, 95, 84), (16, 14, 82, 85), (30, 28, 83, 86), (4, 2, 84, 87), (18, 16, 85, 88), (0, 30, 86, 95), (6, 4, 87, 89), (20, 18, 88, 90), (8, 6, 89, 91), (22, 20, 90, 92), (10, 8, 91, 93), (24, 22, 92, 94), (62, 111, 96, 32), (60, 110, 111, 62), (58, 109, 110, 60), (56, 108, 109, 58), (54, 107, 108, 56), (52, 106, 107, 54), (50, 105, 106, 52), (48, 104, 105, 50), (46, 103, 104, 48), (44, 102, 103, 46), (42, 101, 102, 44), (40, 100, 101, 42), (38, 99, 100, 40), (36, 98, 99, 38), (34, 97, 98, 36), (32, 96, 97, 34)])
_uv = me_beziercurve_001.uv_layers.new(name='UVMap')
_uv.uv.foreach_set('vector', [0.0, 2.646, 0.0625, 2.646, 0.0625, 2.646, 0.0, 2.646, 0.0625, 2.646, 0.125, 2.646, 0.125, 2.646, 0.0625, 2.646, 0.125, 2.646, 0.1875, 2.646, 0.1875, 2.646, 0.125, 2.646, 0.1875, 2.646, 0.25, 2.646, 0.25, 2.646, 0.1875, 2.646, 0.25, 2.646, 0.3125, 2.646, 0.3125, 2.646, 0.25, 2.646, 0.3125, 2.646, 0.375, 2.646, 0.375, 2.646, 0.3125, 2.646, 0.375, 2.646, 0.4375, 2.646, 0.4375, 2.646, 0.375, 2.646, 0.4375, 2.646, 0.5, 2.646, 0.5, 2.646, 0.4375, 2.646, 0.5, 2.646, 0.5625, 2.646, 0.5625, 2.646, 0.5, 2.646, 0.5625, 2.646, 0.625, 2.646, 0.625, 2.646, 0.5625, 2.646, 0.625, 2.646, 0.6875, 2.646, 0.6875, 2.646, 0.625, 2.646, 0.6875, 2.646, 0.75, 2.646, 0.75, 2.646, 0.6875, 2.646, 0.75, 2.646, 0.8125, 2.646, 0.8125, 2.646, 0.75, 2.646, 0.8125, 2.646, 0.875, 2.646, 0.875, 2.646, 0.8125, 2.646, 0.875, 2.646, 0.9375, 2.646, 0.9375, 2.646, 0.875, 2.646, 0.9375, 2.646, 1.0, 2.646, 1.0, 2.646, 0.9375, 2.646, 0.0, 2.646, 0.0, 2.646, 0.0625, 2.646, 0.0625, 2.646, 0.0625, 2.646, 0.0625, 2.646, 0.125, 2.646, 0.125, 2.646, 0.125, 2.646, 0.125, 2.646, 0.1875, 2.646, 0.1875, 2.646, 0.1875, 2.646, 0.1875, 2.646, 0.25, 2.646, 0.25, 2.646, 0.25, 2.646, 0.25, 2.646, 0.3125, 2.646, 0.3125, 2.646, 0.3125, 2.646, 0.3125, 2.646, 0.375, 2.646, 0.375, 2.646, 0.375, 2.646, 0.375, 2.646, 0.4375, 2.646, 0.4375, 2.646, 0.4375, 2.646, 0.4375, 2.646, 0.5, 2.646, 0.5, 2.646, 0.5, 2.646, 0.5, 2.646, 0.5625, 2.646, 0.5625, 2.646, 0.5625, 2.646, 0.5625, 2.646, 0.625, 2.646, 0.625, 2.646, 0.625, 2.646, 0.625, 2.646, 0.6875, 2.646, 0.6875, 2.646, 0.6875, 2.646, 0.6875, 2.646, 0.75, 2.646, 0.75, 2.646, 0.75, 2.646, 0.75, 2.646, 0.8125, 2.646, 0.8125, 2.646, 0.8125, 2.646, 0.8125, 2.646, 0.875, 2.646, 0.875, 2.646, 0.875, 2.646, 0.875, 2.646, 0.9375, 2.646, 0.9375, 2.646, 0.9375, 2.646, 0.9375, 2.646, 1.0, 2.646, 1.0, 2.646, 0.375, 2.646, 0.3125, 2.646, 0.3125, 2.646, 0.375, 2.646, 0.8125, 2.646, 0.75, 2.646, 0.75, 2.646, 0.8125, 2.646, 0.4375, 2.646, 0.375, 2.646, 0.375, 2.646, 0.4375, 2.646, 0.875, 2.646, 0.8125, 2.646, 0.8125, 2.646, 0.875, 2.646, 0.0625, 2.646, 0.0, 2.646, 0.0, 2.646, 0.0625, 2.646, 0.5, 2.646, 0.4375, 2.646, 0.4375, 2.646, 0.5, 2.646, 0.9375, 2.646, 0.875, 2.646, 0.875, 2.646, 0.9375, 2.646, 0.125, 2.646, 0.0625, 2.646, 0.0625, 2.646, 0.125, 2.646, 0.5625, 2.646, 0.5, 2.646, 0.5, 2.646, 0.5625, 2.646, 1.0, 2.646, 0.9375, 2.646, 0.9375, 2.646, 1.0, 2.646, 0.1875, 2.646, 0.125, 2.646, 0.125, 2.646, 0.1875, 2.646, 0.625, 2.646, 0.5625, 2.646, 0.5625, 2.646, 0.625, 2.646, 0.25, 2.646, 0.1875, 2.646, 0.1875, 2.646, 0.25, 2.646, 0.6875, 2.646, 0.625, 2.646, 0.625, 2.646, 0.6875, 2.646, 0.3125, 2.646, 0.25, 2.646, 0.25, 2.646, 0.3125, 2.646, 0.75, 2.646, 0.6875, 2.646, 0.6875, 2.646, 0.75, 2.646, 0.75, 2.646, 0.6875, 2.646, 0.6875, 2.646, 0.75, 2.646, 0.3125, 2.646, 0.25, 2.646, 0.25, 2.646, 0.3125, 2.646, 0.6875, 2.646, 0.625, 2.646, 0.625, 2.646, 0.6875, 2.646, 0.25, 2.646, 0.1875, 2.646, 0.1875, 2.646, 0.25, 2.646, 0.625, 2.646, 0.5625, 2.646, 0.5625, 2.646, 0.625, 2.646, 0.1875, 2.646, 0.125, 2.646, 0.125, 2.646, 0.1875, 2.646, 1.0, 2.646, 0.9375, 2.646, 0.9375, 2.646, 1.0, 2.646, 0.5625, 2.646, 0.5, 2.646, 0.5, 2.646, 0.5625, 2.646, 0.125, 2.646, 0.0625, 2.646, 0.0625, 2.646, 0.125, 2.646, 0.9375, 2.646, 0.875, 2.646, 0.875, 2.646, 0.9375, 2.646, 0.5, 2.646, 0.4375, 2.646, 0.4375, 2.646, 0.5, 2.646, 0.0625, 2.646, 0.0, 2.646, 0.0, 2.646, 0.0625, 2.646, 0.875, 2.646, 0.8125, 2.646, 0.8125, 2.646, 0.875, 2.646, 0.4375, 2.646, 0.375, 2.646, 0.375, 2.646, 0.4375, 2.646, 0.8125, 2.646, 0.75, 2.646, 0.75, 2.646, 0.8125, 2.646, 0.375, 2.646, 0.3125, 2.646, 0.3125, 2.646, 0.375, 2.646, 0.375, 2.646, 0.3125, 2.646, 0.3125, 2.646, 0.375, 2.646, 0.8125, 2.646, 0.75, 2.646, 0.75, 2.646, 0.8125, 2.646, 0.4375, 2.646, 0.375, 2.646, 0.375, 2.646, 0.4375, 2.646, 0.875, 2.646, 0.8125, 2.646, 0.8125, 2.646, 0.875, 2.646, 0.0625, 2.646, 0.0, 2.646, 0.0, 2.646, 0.0625, 2.646, 0.5, 2.646, 0.4375, 2.646, 0.4375, 2.646, 0.5, 2.646, 0.9375, 2.646, 0.875, 2.646, 0.875, 2.646, 0.9375, 2.646, 0.125, 2.646, 0.0625, 2.646, 0.0625, 2.646, 0.125, 2.646, 0.5625, 2.646, 0.5, 2.646, 0.5, 2.646, 0.5625, 2.646, 1.0, 2.646, 0.9375, 2.646, 0.9375, 2.646, 1.0, 2.646, 0.1875, 2.646, 0.125, 2.646, 0.125, 2.646, 0.1875, 2.646, 0.625, 2.646, 0.5625, 2.646, 0.5625, 2.646, 0.625, 2.646, 0.25, 2.646, 0.1875, 2.646, 0.1875, 2.646, 0.25, 2.646, 0.6875, 2.646, 0.625, 2.646, 0.625, 2.646, 0.6875, 2.646, 0.3125, 2.646, 0.25, 2.646, 0.25, 2.646, 0.3125, 2.646, 0.75, 2.646, 0.6875, 2.646, 0.6875, 2.646, 0.75, 2.646, 0.9375, 2.646, 0.9375, 2.646, 1.0, 2.646, 1.0, 2.646, 0.875, 2.646, 0.875, 2.646, 0.9375, 2.646, 0.9375, 2.646, 0.8125, 2.646, 0.8125, 2.646, 0.875, 2.646, 0.875, 2.646, 0.75, 2.646, 0.75, 2.646, 0.8125, 2.646, 0.8125, 2.646, 0.6875, 2.646, 0.6875, 2.646, 0.75, 2.646, 0.75, 2.646, 0.625, 2.646, 0.625, 2.646, 0.6875, 2.646, 0.6875, 2.646, 0.5625, 2.646, 0.5625, 2.646, 0.625, 2.646, 0.625, 2.646, 0.5, 2.646, 0.5, 2.646, 0.5625, 2.646, 0.5625, 2.646, 0.4375, 2.646, 0.4375, 2.646, 0.5, 2.646, 0.5, 2.646, 0.375, 2.646, 0.375, 2.646, 0.4375, 2.646, 0.4375, 2.646, 0.3125, 2.646, 0.3125, 2.646, 0.375, 2.646, 0.375, 2.646, 0.25, 2.646, 0.25, 2.646, 0.3125, 2.646, 0.3125, 2.646, 0.1875, 2.646, 0.1875, 2.646, 0.25, 2.646, 0.25, 2.646, 0.125, 2.646, 0.125, 2.646, 0.1875, 2.646, 0.1875, 2.646, 0.0625, 2.646, 0.0625, 2.646, 0.125, 2.646, 0.125, 2.646, 0.0, 2.646, 0.0, 2.646, 0.0625, 2.646, 0.0625, 2.646])
me_beziercurve_001.materials.append(mat_cork)
me_beziercurve_001.auto_texspace = False
me_beziercurve_001.update()
me_plane = bpy.data.meshes.new('Plane')
me_plane.from_pydata([(-1.0, -1.0, 0.6706), (-1.0, 1.0, 0.6706), (-1.0, -1.0, 0.6198), (1.0, -1.0, 0.6198), (-1.0, 1.0, 0.5064), (1.0, 1.0, 0.5064), (-0.1702, -0.1702, 0.0), (-1.0, -1.0, 0.8298), (-0.1973, -0.1973, 0.0004443), (-0.2245, -0.2245, 0.001777), (-0.2515, -0.2515, 0.003996), (-0.2785, -0.2785, 0.007099), (-0.3054, -0.3054, 0.01108), (-0.3321, -0.3321, 0.01594), (-0.3586, -0.3586, 0.02168), (-0.385, -0.385, 0.02828), (-0.4111, -0.4111, 0.03573), (-0.4369, -0.4369, 0.04404), (-0.4625, -0.4625, 0.05319), (-0.4877, -0.4877, 0.06317), (-0.5127, -0.5127, 0.07397), (-0.5372, -0.5372, 0.08558), (-0.5614, -0.5614, 0.09798), (-0.5851, -0.5851, 0.1112), (-0.6084, -0.6084, 0.1251), (-0.6312, -0.6312, 0.1398), (-0.6535, -0.6535, 0.1553), (-0.6753, -0.6753, 0.1715), (-0.6966, -0.6966, 0.1884), (-0.7173, -0.7173, 0.2059), (-0.7374, -0.7374, 0.2242), (-0.757, -0.757, 0.243), (-0.7758, -0.7758, 0.2626), (-0.7941, -0.7941, 0.2827), (-0.8116, -0.8116, 0.3034), (-0.8285, -0.8285, 0.3247), (-0.8447, -0.8447, 0.3465), (-0.8602, -0.8602, 0.3688), (-0.8749, -0.8749, 0.3916), (-0.8888, -0.8888, 0.4149), (-0.902, -0.902, 0.4386), (-0.9144, -0.9144, 0.4628), (-0.926, -0.926, 0.4873), (-0.9368, -0.9368, 0.5123), (-0.9468, -0.9468, 0.5375), (-0.956, -0.956, 0.5631), (-0.9643, -0.9643, 0.5889), (-0.9717, -0.9717, 0.615), (-0.9783, -0.9783, 0.6414), (-0.9841, -0.9841, 0.6679), (-0.9889, -0.9889, 0.6946), (-0.9929, -0.9929, 0.7215), (-0.996, -0.996, 0.7485), (-0.9982, -0.9982, 0.7755), (-0.9996, -0.9996, 0.8027), (1.0, -0.1702, 0.0), (1.0, -1.0, 0.6198), (1.0, -0.1973, 0.0003319), (1.0, -0.2245, 0.001327), (1.0, -0.2515, 0.002985), (1.0, -0.2785, 0.005302), (1.0, -0.3054, 0.008279), (1.0, -0.3321, 0.01191), (1.0, -0.3586, 0.01619), (1.0, -0.385, 0.02112), (1.0, -0.4111, 0.02669), (1.0, -0.4369, 0.03289), (1.0, -0.4625, 0.03973), (1.0, -0.4877, 0.04718), (1.0, -0.5127, 0.05525), (1.0, -0.5372, 0.06392), (1.0, -0.5614, 0.07319), (1.0, -0.5851, 0.08304), (1.0, -0.6084, 0.09347), (1.0, -0.6312, 0.1045), (1.0, -0.6535, 0.116), (1.0, -0.6753, 0.1281), (1.0, -0.6966, 0.1407), (1.0, -0.7173, 0.1538), (1.0, -0.7374, 0.1674), (1.0, -0.757, 0.1815), (1.0, -0.7758, 0.1961), (1.0, -0.7941, 0.2111), (1.0, -0.8116, 0.2266), (1.0, -0.8285, 0.2425), (1.0, -0.8447, 0.2588), (1.0, -0.8602, 0.2755), (1.0, -0.8749, 0.2925), (1.0, -0.8888, 0.3099), (1.0, -0.902, 0.3276), (1.0, -0.9144, 0.3457), (1.0, -0.926, 0.364), (1.0, -0.9368, 0.3826), (1.0, -0.9468, 0.4015), (1.0, -0.956, 0.4206), (1.0, -0.9643, 0.4399), (1.0, -0.9717, 0.4594), (1.0, -0.9783, 0.4791), (1.0, -0.9841, 0.4989), (1.0, -0.9889, 0.5188), (1.0, -0.9929, 0.5389), (1.0, -0.996, 0.5591), (1.0, -0.9982, 0.5793), (1.0, -0.9996, 0.5995), (-0.1702, 0.1702, 0.0), (-1.0, 1.0, 0.8298), (-0.1973, 0.1973, 0.0004443), (-0.2245, 0.2245, 0.001777), (-0.2515, 0.2515, 0.003996), (-0.2785, 0.2785, 0.007099), (-0.3054, 0.3054, 0.01108), (-0.3321, 0.3321, 0.01594), (-0.3586, 0.3586, 0.02168), (-0.385, 0.385, 0.02828), (-0.4111, 0.4111, 0.03573), (-0.4369, 0.4369, 0.04404), (-0.4625, 0.4625, 0.05319), (-0.4877, 0.4877, 0.06317), (-0.5127, 0.5127, 0.07397), (-0.5372, 0.5372, 0.08558), (-0.5614, 0.5614, 0.09798), (-0.5851, 0.5851, 0.1112), (-0.6084, 0.6084, 0.1251), (-0.6312, 0.6312, 0.1398), (-0.6535, 0.6535, 0.1553), (-0.6753, 0.6753, 0.1715), (-0.6966, 0.6966, 0.1884), (-0.7173, 0.7173, 0.2059), (-0.7374, 0.7374, 0.2242), (-0.757, 0.757, 0.243), (-0.7758, 0.7758, 0.2626), (-0.7941, 0.7941, 0.2827), (-0.8116, 0.8116, 0.3034), (-0.8285, 0.8285, 0.3247), (-0.8447, 0.8447, 0.3465), (-0.8602, 0.8602, 0.3688), (-0.8749, 0.8749, 0.3916), (-0.8888, 0.8888, 0.4149), (-0.902, 0.902, 0.4386), (-0.9144, 0.9144, 0.4628), (-0.926, 0.926, 0.4873), (-0.9368, 0.9368, 0.5123), (-0.9468, 0.9468, 0.5375), (-0.956, 0.956, 0.5631), (-0.9643, 0.9643, 0.5889), (-0.9717, 0.9717, 0.615), (-0.9783, 0.9783, 0.6414), (-0.9841, 0.9841, 0.6679), (-0.9889, 0.9889, 0.6946), (-0.9929, 0.9929, 0.7215), (-0.996, 0.996, 0.7485), (-0.9982, 0.9982, 0.7755), (-0.9996, 0.9996, 0.8027), (1.0, 1.0, 0.5064), (1.0, 0.1702, 0.0), (1.0, 0.9996, 0.4899), (1.0, 0.9982, 0.4733), (1.0, 0.996, 0.4568), (1.0, 0.9929, 0.4403), (1.0, 0.9889, 0.4239), (1.0, 0.9841, 0.4076), (1.0, 0.9783, 0.3914), (1.0, 0.9717, 0.3754), (1.0, 0.9643, 0.3594), (1.0, 0.956, 0.3437), (1.0, 0.9468, 0.3281), (1.0, 0.9368, 0.3126), (1.0, 0.926, 0.2974), (1.0, 0.9144, 0.2825), (1.0, 0.902, 0.2677), (1.0, 0.8888, 0.2532), (1.0, 0.8749, 0.239), (1.0, 0.8602, 0.2251), (1.0, 0.8447, 0.2115), (1.0, 0.8285, 0.1981), (1.0, 0.8116, 0.1852), (1.0, 0.7941, 0.1725), (1.0, 0.7758, 0.1602), (1.0, 0.757, 0.1483), (1.0, 0.7374, 0.1368), (1.0, 0.7173, 0.1257), (1.0, 0.6966, 0.115), (1.0, 0.6753, 0.1047), (1.0, 0.6535, 0.09478), (1.0, 0.6312, 0.08535), (1.0, 0.6084, 0.07637), (1.0, 0.5851, 0.06785), (1.0, 0.5614, 0.0598), (1.0, 0.5372, 0.05223), (1.0, 0.5127, 0.04514), (1.0, 0.4877, 0.03855), (1.0, 0.4625, 0.03246), (1.0, 0.4369, 0.02688), (1.0, 0.4111, 0.02181), (1.0, 0.385, 0.01726), (1.0, 0.3586, 0.01323), (1.0, 0.3321, 0.009731), (1.0, 0.3054, 0.006764), (1.0, 0.2785, 0.004333), (1.0, 0.2515, 0.002439), (1.0, 0.2245, 0.001084), (1.0, 0.1973, 0.0002711)], [], [(56, 7, 2, 3), (6, 55, 154, 104), (105, 153, 5, 4), (105, 7, 54, 152), (152, 54, 53, 151), (151, 53, 52, 150), (150, 52, 51, 149), (149, 51, 50, 148), (148, 50, 49, 147), (147, 49, 48, 146), (146, 48, 47, 145), (145, 47, 46, 144), (144, 46, 45, 143), (143, 45, 44, 142), (142, 44, 43, 141), (141, 43, 42, 140), (140, 42, 41, 139), (139, 41, 40, 138), (138, 40, 39, 137), (137, 39, 38, 136), (136, 38, 37, 135), (135, 37, 36, 134), (134, 36, 35, 133), (133, 35, 34, 132), (132, 34, 33, 131), (131, 33, 32, 130), (130, 32, 31, 129), (129, 31, 30, 128), (128, 30, 29, 127), (127, 29, 28, 126), (126, 28, 27, 125), (125, 27, 26, 124), (124, 26, 25, 123), (123, 25, 24, 122), (122, 24, 23, 121), (121, 23, 22, 120), (120, 22, 21, 119), (119, 21, 20, 118), (118, 20, 19, 117), (117, 19, 18, 116), (116, 18, 17, 115), (115, 17, 16, 114), (114, 16, 15, 113), (113, 15, 14, 112), (112, 14, 13, 111), (111, 13, 12, 110), (110, 12, 11, 109), (109, 11, 10, 108), (108, 10, 9, 107), (107, 9, 8, 106), (106, 8, 6, 104), (7, 56, 103, 54), (54, 103, 102, 53), (53, 102, 101, 52), (52, 101, 100, 51), (51, 100, 99, 50), (50, 99, 98, 49), (49, 98, 97, 48), (48, 97, 96, 47), (47, 96, 95, 46), (46, 95, 94, 45), (45, 94, 93, 44), (44, 93, 92, 43), (43, 92, 91, 42), (42, 91, 90, 41), (41, 90, 89, 40), (40, 89, 88, 39), (39, 88, 87, 38), (38, 87, 86, 37), (37, 86, 85, 36), (36, 85, 84, 35), (35, 84, 83, 34), (34, 83, 82, 33), (33, 82, 81, 32), (32, 81, 80, 31), (31, 80, 79, 30), (30, 79, 78, 29), (29, 78, 77, 28), (28, 77, 76, 27), (27, 76, 75, 26), (26, 75, 74, 25), (25, 74, 73, 24), (24, 73, 72, 23), (23, 72, 71, 22), (22, 71, 70, 21), (21, 70, 69, 20), (20, 69, 68, 19), (19, 68, 67, 18), (18, 67, 66, 17), (17, 66, 65, 16), (16, 65, 64, 15), (15, 64, 63, 14), (14, 63, 62, 13), (13, 62, 61, 12), (12, 61, 60, 11), (11, 60, 59, 10), (10, 59, 58, 9), (9, 58, 57, 8), (8, 57, 55, 6), (153, 105, 152, 155), (155, 152, 151, 156), (156, 151, 150, 157), (157, 150, 149, 158), (158, 149, 148, 159), (159, 148, 147, 160), (160, 147, 146, 161), (161, 146, 145, 162), (162, 145, 144, 163), (163, 144, 143, 164), (164, 143, 142, 165), (165, 142, 141, 166), (166, 141, 140, 167), (167, 140, 139, 168), (168, 139, 138, 169), (169, 138, 137, 170), (170, 137, 136, 171), (171, 136, 135, 172), (172, 135, 134, 173), (173, 134, 133, 174), (174, 133, 132, 175), (175, 132, 131, 176), (176, 131, 130, 177), (177, 130, 129, 178), (178, 129, 128, 179), (179, 128, 127, 180), (180, 127, 126, 181), (181, 126, 125, 182), (182, 125, 124, 183), (183, 124, 123, 184), (184, 123, 122, 185), (185, 122, 121, 186), (186, 121, 120, 187), (187, 120, 119, 188), (188, 119, 118, 189), (189, 118, 117, 190), (190, 117, 116, 191), (191, 116, 115, 192), (192, 115, 114, 193), (193, 114, 113, 194), (194, 113, 112, 195), (195, 112, 111, 196), (196, 111, 110, 197), (197, 110, 109, 198), (198, 109, 108, 199), (199, 108, 107, 200), (200, 107, 106, 201), (201, 106, 104, 154), (7, 105, 1, 0)])
_uv = me_plane.uv_layers.new(name='UVMap')
_uv.uv.foreach_set('vector', [1.0, 0.0, 0.0, 0.0, 0.0, 0.0, 1.0, 0.0, 0.4149, 0.4149, 1.0, 0.4149, 1.0, 0.5851, 0.4149, 0.5851, 0.0, 1.0, 1.0, 1.0, 1.0, 1.0, 0.0, 1.0, 0.0, 1.0, 0.0, 0.0, 0.0, 0.0002221, 0.0, 0.9998, 0.0, 0.9998, 0.0, 0.0002221, 0.0, 0.0008883, 0.0, 0.9991, 0.0, 0.9991, 0.0, 0.0008883, 0.0, 0.001998, 0.0, 0.998, 0.0, 0.998, 0.0, 0.001998, 0.0, 0.00355, 0.0, 0.9965, 0.0, 0.9965, 0.0, 0.00355, 0.0, 0.005542, 0.0, 0.9945, 0.0, 0.9945, 0.0, 0.005542, 0.0, 0.007972, 0.0, 0.992, 0.0, 0.992, 0.0, 0.007972, 0.0, 0.01084, 0.0, 0.9892, 0.0, 0.9892, 0.0, 0.01084, 0.0, 0.01414, 0.0, 0.9859, 0.0, 0.9859, 0.0, 0.01414, 0.0, 0.01787, 0.0, 0.9821, 0.0, 0.9821, 0.0, 0.01787, 0.0, 0.02202, 0.0, 0.978, 0.0, 0.978, 0.0, 0.02202, 0.0, 0.02659, 0.0, 0.9734, 0.0, 0.9734, 0.0, 0.02659, 0.0, 0.03158, 0.0, 0.9684, 0.0, 0.9684, 0.0, 0.03158, 0.0, 0.03698, 0.0, 0.963, 0.0, 0.963, 0.0, 0.03698, 0.0, 0.04279, 0.0, 0.9572, 0.0, 0.9572, 0.0, 0.04279, 0.0, 0.04899, 0.0, 0.951, 0.0, 0.951, 0.0, 0.04899, 0.0, 0.05559, 0.0, 0.9444, 0.0, 0.9444, 0.0, 0.05559, 0.0, 0.06257, 0.0, 0.9374, 0.0, 0.9374, 0.0, 0.06257, 0.0, 0.06992, 0.0, 0.9301, 0.0, 0.9301, 0.0, 0.06992, 0.0, 0.07765, 0.0, 0.9223, 0.0, 0.9223, 0.0, 0.07765, 0.0, 0.08574, 0.0, 0.9143, 0.0, 0.9143, 0.0, 0.08574, 0.0, 0.09418, 0.0, 0.9058, 0.0, 0.9058, 0.0, 0.09418, 0.0, 0.103, 0.0, 0.897, 0.0, 0.897, 0.0, 0.103, 0.0, 0.1121, 0.0, 0.8879, 0.0, 0.8879, 0.0, 0.1121, 0.0, 0.1215, 0.0, 0.8785, 0.0, 0.8785, 0.0, 0.1215, 0.1313, 0.1313, 0.1313, 0.8687, 0.1313, 0.8687, 0.1313, 0.1313, 0.1413, 0.1413, 0.1413, 0.8587, 0.1413, 0.8587, 0.1413, 0.1413, 0.1517, 0.1517, 0.1517, 0.8483, 0.1517, 0.8483, 0.1517, 0.1517, 0.1623, 0.1623, 0.1623, 0.8377, 0.1623, 0.8377, 0.1623, 0.1623, 0.1732, 0.1732, 0.1732, 0.8268, 0.1732, 0.8268, 0.1732, 0.1732, 0.1844, 0.1844, 0.1844, 0.8156, 0.1844, 0.8156, 0.1844, 0.1844, 0.1958, 0.1958, 0.1958, 0.8042, 0.1958, 0.8042, 0.1958, 0.1958, 0.2075, 0.2075, 0.2075, 0.7925, 0.2075, 0.7925, 0.2075, 0.2075, 0.2193, 0.2193, 0.2193, 0.7807, 0.2193, 0.7807, 0.2193, 0.2193, 0.2314, 0.2314, 0.2314, 0.7686, 0.2314, 0.7686, 0.2314, 0.2314, 0.2437, 0.2437, 0.2437, 0.7563, 0.2437, 0.7563, 0.2437, 0.2437, 0.2561, 0.2561, 0.2561, 0.7439, 0.2561, 0.7439, 0.2561, 0.2561, 0.2688, 0.2688, 0.2688, 0.7312, 0.2688, 0.7312, 0.2688, 0.2688, 0.2815, 0.2815, 0.2815, 0.7185, 0.2815, 0.7185, 0.2815, 0.2815, 0.2945, 0.2945, 0.2945, 0.7055, 0.2945, 0.7055, 0.2945, 0.2945, 0.3075, 0.3075, 0.3075, 0.6925, 0.3075, 0.6925, 0.3075, 0.3075, 0.3207, 0.3207, 0.3207, 0.6793, 0.3207, 0.6793, 0.3207, 0.3207, 0.334, 0.334, 0.334, 0.666, 0.334, 0.666, 0.334, 0.334, 0.3473, 0.3473, 0.3473, 0.6527, 0.3473, 0.6527, 0.3473, 0.3473, 0.3608, 0.3608, 0.3608, 0.6392, 0.3608, 0.6392, 0.3608, 0.3608, 0.3742, 0.3742, 0.3742, 0.6258, 0.3742, 0.6258, 0.3742, 0.3742, 0.3878, 0.3878, 0.3878, 0.6122, 0.3878, 0.6122, 0.3878, 0.3878, 0.4013, 0.4013, 0.4013, 0.5987, 0.4013, 0.5987, 0.4013, 0.4013, 0.4149, 0.4149, 0.4149, 0.5851, 0.0, 0.0, 1.0, 0.0, 1.0, 0.0, 0.0002221, 0.0, 0.0002221, 0.0, 1.0, 0.0, 1.0, 0.0, 0.0008883, 0.0, 0.0008883, 0.0, 1.0, 0.0, 1.0, 0.0, 0.001998, 0.0, 0.001998, 0.0, 1.0, 0.0, 1.0, 0.0, 0.00355, 0.0, 0.00355, 0.0, 1.0, 0.0, 1.0, 0.0, 0.005542, 0.0, 0.005542, 0.0, 1.0, 0.0, 1.0, 0.0, 0.007972, 0.0, 0.007972, 0.0, 1.0, 0.0, 1.0, 0.0, 0.01084, 0.0, 0.01084, 0.0, 1.0, 0.0, 1.0, 0.0, 0.01414, 0.0, 0.01414, 0.0, 1.0, 0.0, 1.0, 0.0, 0.01787, 0.0, 0.01787, 0.0, 1.0, 0.0, 1.0, 0.0, 0.02202, 0.0, 0.02202, 0.0, 1.0, 0.0, 1.0, 0.0, 0.02659, 0.0, 0.02659, 0.0, 1.0, 0.0, 1.0, 0.0, 0.03158, 0.0, 0.03158, 0.0, 1.0, 0.0, 1.0, 0.0, 0.03698, 0.0, 0.03698, 0.0, 1.0, 0.0, 1.0, 0.0, 0.04279, 0.0, 0.04279, 0.0, 1.0, 0.0, 1.0, 0.0, 0.04899, 0.0, 0.04899, 0.0, 1.0, 0.0, 1.0, 0.0, 0.05559, 0.0, 0.05559, 0.0, 1.0, 0.0, 1.0, 0.0, 0.06257, 0.0, 0.06257, 0.0, 1.0, 0.0, 1.0, 0.0, 0.06992, 0.0, 0.06992, 0.0, 1.0, 0.0, 1.0, 0.0, 0.07765, 0.0, 0.07765, 0.0, 1.0, 0.0, 1.0, 0.0, 0.08574, 0.0, 0.08574, 0.0, 1.0, 0.0, 1.0, 0.0, 0.09418, 0.0, 0.09418, 0.0, 1.0, 0.0, 1.0, 0.0, 0.103, 0.0, 0.103, 0.0, 1.0, 0.0, 1.0, 0.0, 0.1121, 0.0, 0.1121, 0.0, 1.0, 0.0, 1.0, 0.0, 0.1215, 0.0, 0.1215, 0.0, 1.0, 0.0, 1.0, 0.1313, 0.1313, 0.1313, 0.1313, 0.1313, 1.0, 0.1313, 1.0, 0.1413, 0.1413, 0.1413, 0.1413, 0.1413, 1.0, 0.1413, 1.0, 0.1517, 0.1517, 0.1517, 0.1517, 0.1517, 1.0, 0.1517, 1.0, 0.1623, 0.1623, 0.1623, 0.1623, 0.1623, 1.0, 0.1623, 1.0, 0.1732, 0.1732, 0.1732, 0.1732, 0.1732, 1.0, 0.1732, 1.0, 0.1844, 0.1844, 0.1844, 0.1844, 0.1844, 1.0, 0.1844, 1.0, 0.1958, 0.1958, 0.1958, 0.1958, 0.1958, 1.0, 0.1958, 1.0, 0.2075, 0.2075, 0.2075, 0.2075, 0.2075, 1.0, 0.2075, 1.0, 0.2193, 0.2193, 0.2193, 0.2193, 0.2193, 1.0, 0.2193, 1.0, 0.2314, 0.2314, 0.2314, 0.2314, 0.2314, 1.0, 0.2314, 1.0, 0.2437, 0.2437, 0.2437, 0.2437, 0.2437, 1.0, 0.2437, 1.0, 0.2561, 0.2561, 0.2561, 0.2561, 0.2561, 1.0, 0.2561, 1.0, 0.2688, 0.2688, 0.2688, 0.2688, 0.2688, 1.0, 0.2688, 1.0, 0.2815, 0.2815, 0.2815, 0.2815, 0.2815, 1.0, 0.2815, 1.0, 0.2945, 0.2945, 0.2945, 0.2945, 0.2945, 1.0, 0.2945, 1.0, 0.3075, 0.3075, 0.3075, 0.3075, 0.3075, 1.0, 0.3075, 1.0, 0.3207, 0.3207, 0.3207, 0.3207, 0.3207, 1.0, 0.3207, 1.0, 0.334, 0.334, 0.334, 0.334, 0.334, 1.0, 0.334, 1.0, 0.3473, 0.3473, 0.3473, 0.3473, 0.3473, 1.0, 0.3473, 1.0, 0.3608, 0.3608, 0.3608, 0.3608, 0.3608, 1.0, 0.3608, 1.0, 0.3742, 0.3742, 0.3742, 0.3742, 0.3742, 1.0, 0.3742, 1.0, 0.3878, 0.3878, 0.3878, 0.3878, 0.3878, 1.0, 0.3878, 1.0, 0.4013, 0.4013, 0.4013, 0.4013, 0.4013, 1.0, 0.4013, 1.0, 0.4149, 0.4149, 0.4149, 1.0, 1.0, 0.0, 1.0, 0.0002221, 1.0, 1.0, 1.0, 1.0, 1.0, 0.0002221, 1.0, 0.0008883, 1.0, 1.0, 1.0, 1.0, 1.0, 0.0008883, 1.0, 0.001998, 1.0, 1.0, 1.0, 1.0, 1.0, 0.001998, 1.0, 0.00355, 1.0, 1.0, 1.0, 1.0, 1.0, 0.00355, 1.0, 0.005542, 1.0, 1.0, 1.0, 1.0, 1.0, 0.005542, 1.0, 0.007972, 1.0, 1.0, 1.0, 1.0, 1.0, 0.007972, 1.0, 0.01084, 1.0, 1.0, 1.0, 1.0, 1.0, 0.01084, 1.0, 0.01414, 1.0, 1.0, 1.0, 1.0, 1.0, 0.01414, 1.0, 0.01787, 1.0, 1.0, 1.0, 1.0, 1.0, 0.01787, 1.0, 0.02202, 1.0, 1.0, 1.0, 1.0, 1.0, 0.02202, 1.0, 0.02659, 1.0, 1.0, 1.0, 1.0, 1.0, 0.02659, 1.0, 0.03158, 1.0, 1.0, 1.0, 1.0, 1.0, 0.03158, 1.0, 0.03698, 1.0, 1.0, 1.0, 1.0, 1.0, 0.03698, 1.0, 0.04279, 1.0, 1.0, 1.0, 1.0, 1.0, 0.04279, 1.0, 0.04899, 1.0, 1.0, 1.0, 1.0, 1.0, 0.04899, 1.0, 0.05559, 1.0, 1.0, 1.0, 1.0, 1.0, 0.05559, 1.0, 0.06257, 1.0, 1.0, 1.0, 1.0, 1.0, 0.06257, 1.0, 0.06992, 1.0, 1.0, 1.0, 1.0, 1.0, 0.06992, 1.0, 0.07765, 1.0, 1.0, 1.0, 1.0, 1.0, 0.07765, 1.0, 0.08574, 1.0, 1.0, 1.0, 1.0, 1.0, 0.08574, 1.0, 0.09418, 1.0, 1.0, 1.0, 1.0, 1.0, 0.09418, 1.0, 0.103, 1.0, 1.0, 1.0, 1.0, 1.0, 0.103, 1.0, 0.1121, 1.0, 1.0, 1.0, 1.0, 1.0, 0.1121, 1.0, 0.1215, 1.0, 1.0, 1.0, 1.0, 1.0, 0.1215, 1.0, 0.1313, 0.8687, 1.0, 0.8687, 1.0, 0.8687, 0.1313, 0.8687, 0.1413, 0.8587, 1.0, 0.8587, 1.0, 0.8587, 0.1413, 0.8587, 0.1517, 0.8483, 1.0, 0.8483, 1.0, 0.8483, 0.1517, 0.8483, 0.1623, 0.8377, 1.0, 0.8377, 1.0, 0.8377, 0.1623, 0.8377, 0.1732, 0.8268, 1.0, 0.8268, 1.0, 0.8268, 0.1732, 0.8268, 0.1844, 0.8156, 1.0, 0.8156, 1.0, 0.8156, 0.1844, 0.8156, 0.1958, 0.8042, 1.0, 0.8042, 1.0, 0.8042, 0.1958, 0.8042, 0.2075, 0.7925, 1.0, 0.7925, 1.0, 0.7925, 0.2075, 0.7925, 0.2193, 0.7807, 1.0, 0.7807, 1.0, 0.7807, 0.2193, 0.7807, 0.2314, 0.7686, 1.0, 0.7686, 1.0, 0.7686, 0.2314, 0.7686, 0.2437, 0.7563, 1.0, 0.7563, 1.0, 0.7563, 0.2437, 0.7563, 0.2561, 0.7439, 1.0, 0.7439, 1.0, 0.7439, 0.2561, 0.7439, 0.2688, 0.7312, 1.0, 0.7312, 1.0, 0.7312, 0.2688, 0.7312, 0.2815, 0.7185, 1.0, 0.7185, 1.0, 0.7185, 0.2815, 0.7185, 0.2945, 0.7055, 1.0, 0.7055, 1.0, 0.7055, 0.2945, 0.7055, 0.3075, 0.6925, 1.0, 0.6925, 1.0, 0.6925, 0.3075, 0.6925, 0.3207, 0.6793, 1.0, 0.6793, 1.0, 0.6793, 0.3207, 0.6793, 0.334, 0.666, 1.0, 0.666, 1.0, 0.666, 0.334, 0.666, 0.3473, 0.6527, 1.0, 0.6527, 1.0, 0.6527, 0.3473, 0.6527, 0.3608, 0.6392, 1.0, 0.6392, 1.0, 0.6392, 0.3608, 0.6392, 0.3742, 0.6258, 1.0, 0.6258, 1.0, 0.6258, 0.3742, 0.6258, 0.3878, 0.6122, 1.0, 0.6122, 1.0, 0.6122, 0.3878, 0.6122, 0.4013, 0.5987, 1.0, 0.5987, 1.0, 0.5987, 0.4013, 0.5987, 0.4149, 0.5851, 1.0, 0.5851, 0.0, 0.0, 0.0, 1.0, 0.0, 1.0, 0.0, 0.0])
me_plane.materials.append(mat_material)
me_plane.update()

# ---- objects
ob_beziercurve = bpy.data.objects.new('BezierCurve', me_beziercurve)
ob_area = bpy.data.objects.new('Area', light_area)
ob_area_001 = bpy.data.objects.new('Area.001', light_area_001)
ob_beziercurve_001 = bpy.data.objects.new('BezierCurve.001', me_beziercurve_001)
ob_plane = bpy.data.objects.new('Plane', me_plane)
ob_camera = bpy.data.objects.new('Camera', cam_camera)
ob_area_002 = bpy.data.objects.new('Area.002', light_area_002)
ob_empty = bpy.data.objects.new('Empty', None)
ob_empty_001 = bpy.data.objects.new('Empty.001', None)

# ---- transforms, parenting, visibility, modifiers, constraints
ob_beziercurve.location = (0.0, 0.0, 0.0)
_m = ob_beziercurve.modifiers.new('Subdivision', 'SUBSURF')
ob_area.location = (-1.214, -5.877, 6.91)
ob_area.rotation_euler = (0.6142, -0.5249, 0.296)
ob_area.scale = (8.545, 8.397, 8.66)
ob_area_001.location = (1.059, 4.634, 7.334)
ob_area_001.rotation_euler = (-0.4705, 0.6015, 0.6736)
ob_area_001.scale = (8.68, 8.68, 8.68)
ob_beziercurve_001.location = (0.0, 0.0, 0.0)
_m = ob_beziercurve_001.modifiers.new('Subdivision', 'SUBSURF')
_m.levels = 3
_m.render_levels = 3
ob_plane.location = (0.1071, 0.0, -0.3478)
ob_plane.rotation_euler = (0.0, -0.04887, 0.0)
ob_plane.scale = (12.69, 12.69, 12.69)
ob_camera.location = (14.23, 0.5105, 4.384)
ob_camera.rotation_euler = (1.406, -0.001624, 1.599)
ob_area_002.location = (-5.553, 0.6279, 6.683)
ob_area_002.rotation_euler = (-0.5792, 0.3844, 1.824)
ob_area_002.scale = (8.68, 8.68, 8.68)
ob_empty.location = (0.0, -0.03938, 1.375)
ob_empty.rotation_euler = (1.571, -0.0, 1.571)
ob_empty.empty_display_type = 'IMAGE'
ob_empty.empty_display_size = 5.0
ob_empty.use_empty_image_alpha = True
ob_empty.color = (1.0, 1.0, 1.0, 0.422)
ob_empty_001.location = (0.03281, 0.0, 1.375)
ob_empty_001.rotation_euler = (1.571, -0.0, 3.142)
ob_empty_001.empty_display_type = 'IMAGE'
ob_empty_001.empty_display_size = 5.0
ob_empty_001.use_empty_image_alpha = True
ob_empty_001.color = (1.0, 1.0, 1.0, 0.422)

# ---- collection membership
scene.collection.objects.link(ob_beziercurve)
scene.collection.objects.link(ob_area)
scene.collection.objects.link(ob_area_001)
scene.collection.objects.link(ob_beziercurve_001)
scene.collection.objects.link(ob_plane)
scene.collection.objects.link(ob_camera)
scene.collection.objects.link(ob_area_002)
col_collection.objects.link(ob_empty)
col_collection.objects.link(ob_empty_001)

# ---- scene / render settings (as saved in the file)
scene.camera = ob_camera
scene.frame_start = 1; scene.frame_end = 250; scene.frame_set(1)
scene.render.engine = 'CYCLES'
scene.cycles.samples = 100
scene.cycles.sampling_pattern = 'TABULATED_SOBOL'
bpy.context.view_layer.update()
